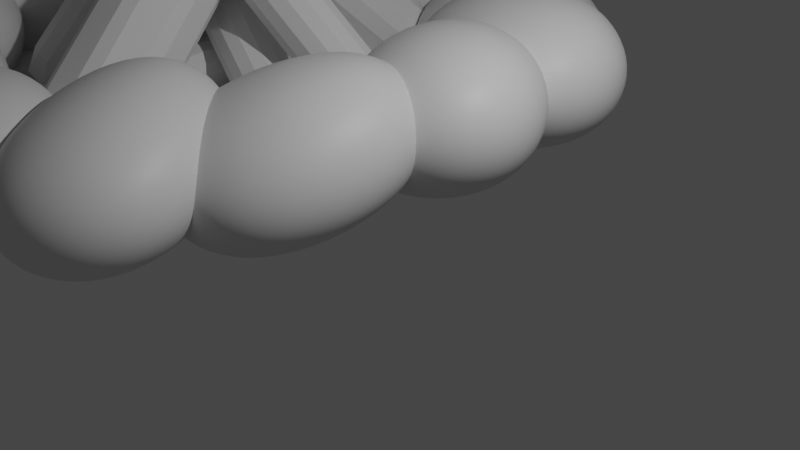 # Source: Campfire.blend  (saved by Blender 3.3.6; exported with 4.5.12 LTS)
import bpy
from mathutils import Matrix  # noqa: F401  (used for matrix-valued properties, if any)

bpy.ops.wm.read_factory_settings(use_empty=True)
scene = bpy.context.scene
scene.name = 'Scene'

# ---- collections
col_collection = bpy.data.collections.new('Collection'); scene.collection.children.link(col_collection)
col_rocks = bpy.data.collections.new('Rocks'); scene.collection.children.link(col_rocks)

# ---- materials (node trees are filled in below, after node groups)
mat_material_001 = bpy.data.materials.new('Material.001')
mat_material_001.alpha_threshold = 0.0
mat_material_001.use_transparent_shadow = False
mat_material_001.roughness = 0.5
mat_material_001.line_color = (0.0, 0.0, 0.0, 1.0)
mat_material_003 = bpy.data.materials.new('Material.003')
mat_material_003.alpha_threshold = 0.0
mat_material_003.use_transparent_shadow = False
mat_material_003.roughness = 0.5
mat_material_003.line_color = (0.0, 0.0, 0.0, 1.0)
mat_material_004 = bpy.data.materials.new('Material.004')
mat_material_004.alpha_threshold = 0.0
mat_material_004.use_transparent_shadow = False
mat_material_004.roughness = 0.5
mat_material_004.line_color = (0.0, 0.0, 0.0, 1.0)
mat_material_005 = bpy.data.materials.new('Material.005')
mat_material_005.alpha_threshold = 0.0
mat_material_005.use_transparent_shadow = False
mat_material_005.roughness = 0.5
mat_material_005.line_color = (0.0, 0.0, 0.0, 1.0)
mat_material_006 = bpy.data.materials.new('Material.006')
mat_material_006.alpha_threshold = 0.0
mat_material_006.use_transparent_shadow = False
mat_material_006.roughness = 0.5
mat_material_006.line_color = (0.0, 0.0, 0.0, 1.0)
mat_material_007 = bpy.data.materials.new('Material.007')
mat_material_007.alpha_threshold = 0.0
mat_material_007.use_transparent_shadow = False
mat_material_007.roughness = 0.5
mat_material_007.line_color = (0.0, 0.0, 0.0, 1.0)
mat_material_008 = bpy.data.materials.new('Material.008')
mat_material_008.alpha_threshold = 0.0
mat_material_008.use_transparent_shadow = False
mat_material_008.roughness = 0.5
mat_material_008.line_color = (0.0, 0.0, 0.0, 1.0)
mat_material_009 = bpy.data.materials.new('Material.009')
mat_material_009.alpha_threshold = 0.0
mat_material_009.use_transparent_shadow = False
mat_material_009.roughness = 0.5
mat_material_009.line_color = (0.0, 0.0, 0.0, 1.0)
mat_material_010 = bpy.data.materials.new('Material.010')
mat_material_010.alpha_threshold = 0.0
mat_material_010.use_transparent_shadow = False
mat_material_010.roughness = 0.5
mat_material_010.line_color = (0.0, 0.0, 0.0, 1.0)
mat_material_011 = bpy.data.materials.new('Material.011')
mat_material_011.alpha_threshold = 0.0
mat_material_011.use_transparent_shadow = False
mat_material_011.roughness = 0.5
mat_material_011.line_color = (0.0, 0.0, 0.0, 1.0)
mat_material_012 = bpy.data.materials.new('Material.012')
mat_material_012.alpha_threshold = 0.0
mat_material_012.use_transparent_shadow = False
mat_material_012.roughness = 0.5
mat_material_012.line_color = (0.0, 0.0, 0.0, 1.0)
mat_material_013 = bpy.data.materials.new('Material.013')
mat_material_013.alpha_threshold = 0.0
mat_material_013.use_transparent_shadow = False
mat_material_013.roughness = 0.5
mat_material_013.line_color = (0.0, 0.0, 0.0, 1.0)
mat_material_014 = bpy.data.materials.new('Material.014')
mat_material_014.alpha_threshold = 0.0
mat_material_014.use_transparent_shadow = False
mat_material_014.roughness = 0.5
mat_material_014.line_color = (0.0, 0.0, 0.0, 1.0)

# ---- material node trees
mat_material_001.use_nodes = True; mat_material_001.node_tree.nodes.clear()
_N = mat_material_001.node_tree.nodes; _L = mat_material_001.node_tree.links
n0 = _N.new('ShaderNodeOutputMaterial'); n0.name = 'Material Output'; n0.location = (300, 300)
n1 = _N.new('ShaderNodeBsdfPrincipled'); n1.name = 'Principled BSDF'; n1.location = (10, 300)
n1.distribution = 'GGX'
n1.subsurface_method = 'RANDOM_WALK_SKIN'
n1.inputs[3].default_value = 1.45
n1.inputs[27].default_value = (0.0, 0.0, 0.0, 1.0)
n1.inputs[28].default_value = 1.0
_L.new(n1.outputs[0], n0.inputs[0])
n0.is_active_output = True
mat_material_003.use_nodes = True; mat_material_003.node_tree.nodes.clear()
_N = mat_material_003.node_tree.nodes; _L = mat_material_003.node_tree.links
n0 = _N.new('ShaderNodeOutputMaterial'); n0.name = 'Material Output'; n0.location = (300, 300)
n1 = _N.new('ShaderNodeBsdfPrincipled'); n1.name = 'Principled BSDF'; n1.location = (10, 300)
n1.distribution = 'GGX'
n1.subsurface_method = 'RANDOM_WALK_SKIN'
n1.inputs[3].default_value = 1.45
n1.inputs[27].default_value = (0.0, 0.0, 0.0, 1.0)
n1.inputs[28].default_value = 1.0
_L.new(n1.outputs[0], n0.inputs[0])
n0.is_active_output = True
mat_material_004.use_nodes = True; mat_material_004.node_tree.nodes.clear()
_N = mat_material_004.node_tree.nodes; _L = mat_material_004.node_tree.links
n0 = _N.new('ShaderNodeOutputMaterial'); n0.name = 'Material Output'; n0.location = (300, 300)
n1 = _N.new('ShaderNodeBsdfPrincipled'); n1.name = 'Principled BSDF'; n1.location = (10, 300)
n1.distribution = 'GGX'
n1.subsurface_method = 'RANDOM_WALK_SKIN'
n1.inputs[3].default_value = 1.45
n1.inputs[27].default_value = (0.0, 0.0, 0.0, 1.0)
n1.inputs[28].default_value = 1.0
_L.new(n1.outputs[0], n0.inputs[0])
n0.is_active_output = True
mat_material_005.use_nodes = True; mat_material_005.node_tree.nodes.clear()
_N = mat_material_005.node_tree.nodes; _L = mat_material_005.node_tree.links
n0 = _N.new('ShaderNodeOutputMaterial'); n0.name = 'Material Output'; n0.location = (300, 300)
n1 = _N.new('ShaderNodeBsdfPrincipled'); n1.name = 'Principled BSDF'; n1.location = (10, 300)
n1.distribution = 'GGX'
n1.subsurface_method = 'RANDOM_WALK_SKIN'
n1.inputs[3].default_value = 1.45
n1.inputs[27].default_value = (0.0, 0.0, 0.0, 1.0)
n1.inputs[28].default_value = 1.0
_L.new(n1.outputs[0], n0.inputs[0])
n0.is_active_output = True
mat_material_006.use_nodes = True; mat_material_006.node_tree.nodes.clear()
_N = mat_material_006.node_tree.nodes; _L = mat_material_006.node_tree.links
n0 = _N.new('ShaderNodeOutputMaterial'); n0.name = 'Material Output'; n0.location = (300, 300)
n1 = _N.new('ShaderNodeBsdfPrincipled'); n1.name = 'Principled BSDF'; n1.location = (10, 300)
n1.distribution = 'GGX'
n1.subsurface_method = 'RANDOM_WALK_SKIN'
n1.inputs[3].default_value = 1.45
n1.inputs[27].default_value = (0.0, 0.0, 0.0, 1.0)
n1.inputs[28].default_value = 1.0
_L.new(n1.outputs[0], n0.inputs[0])
n0.is_active_output = True
mat_material_007.use_nodes = True; mat_material_007.node_tree.nodes.clear()
_N = mat_material_007.node_tree.nodes; _L = mat_material_007.node_tree.links
n0 = _N.new('ShaderNodeOutputMaterial'); n0.name = 'Material Output'; n0.location = (300, 300)
n1 = _N.new('ShaderNodeBsdfPrincipled'); n1.name = 'Principled BSDF'; n1.location = (10, 300)
n1.distribution = 'GGX'
n1.subsurface_method = 'RANDOM_WALK_SKIN'
n1.inputs[3].default_value = 1.45
n1.inputs[27].default_value = (0.0, 0.0, 0.0, 1.0)
n1.inputs[28].default_value = 1.0
_L.new(n1.outputs[0], n0.inputs[0])
n0.is_active_output = True
mat_material_008.use_nodes = True; mat_material_008.node_tree.nodes.clear()
_N = mat_material_008.node_tree.nodes; _L = mat_material_008.node_tree.links
n0 = _N.new('ShaderNodeOutputMaterial'); n0.name = 'Material Output'; n0.location = (300, 300)
n1 = _N.new('ShaderNodeBsdfPrincipled'); n1.name = 'Principled BSDF'; n1.location = (10, 300)
n1.distribution = 'GGX'
n1.subsurface_method = 'RANDOM_WALK_SKIN'
n1.inputs[3].default_value = 1.45
n1.inputs[27].default_value = (0.0, 0.0, 0.0, 1.0)
n1.inputs[28].default_value = 1.0
_L.new(n1.outputs[0], n0.inputs[0])
n0.is_active_output = True
mat_material_009.use_nodes = True; mat_material_009.node_tree.nodes.clear()
_N = mat_material_009.node_tree.nodes; _L = mat_material_009.node_tree.links
n0 = _N.new('ShaderNodeOutputMaterial'); n0.name = 'Material Output'; n0.location = (300, 300)
n1 = _N.new('ShaderNodeBsdfPrincipled'); n1.name = 'Principled BSDF'; n1.location = (10, 300)
n1.distribution = 'GGX'
n1.subsurface_method = 'RANDOM_WALK_SKIN'
n1.inputs[3].default_value = 1.45
n1.inputs[27].default_value = (0.0, 0.0, 0.0, 1.0)
n1.inputs[28].default_value = 1.0
_L.new(n1.outputs[0], n0.inputs[0])
n0.is_active_output = True
mat_material_010.use_nodes = True; mat_material_010.node_tree.nodes.clear()
_N = mat_material_010.node_tree.nodes; _L = mat_material_010.node_tree.links
n0 = _N.new('ShaderNodeOutputMaterial'); n0.name = 'Material Output'; n0.location = (300, 300)
n1 = _N.new('ShaderNodeBsdfPrincipled'); n1.name = 'Principled BSDF'; n1.location = (10, 300)
n1.distribution = 'GGX'
n1.subsurface_method = 'RANDOM_WALK_SKIN'
n1.inputs[3].default_value = 1.45
n1.inputs[27].default_value = (0.0, 0.0, 0.0, 1.0)
n1.inputs[28].default_value = 1.0
_L.new(n1.outputs[0], n0.inputs[0])
n0.is_active_output = True
mat_material_011.use_nodes = True; mat_material_011.node_tree.nodes.clear()
_N = mat_material_011.node_tree.nodes; _L = mat_material_011.node_tree.links
n0 = _N.new('ShaderNodeOutputMaterial'); n0.name = 'Material Output'; n0.location = (300, 300)
n1 = _N.new('ShaderNodeBsdfPrincipled'); n1.name = 'Principled BSDF'; n1.location = (10, 300)
n1.distribution = 'GGX'
n1.subsurface_method = 'RANDOM_WALK_SKIN'
n1.inputs[3].default_value = 1.45
n1.inputs[27].default_value = (0.0, 0.0, 0.0, 1.0)
n1.inputs[28].default_value = 1.0
_L.new(n1.outputs[0], n0.inputs[0])
n0.is_active_output = True
mat_material_012.use_nodes = True; mat_material_012.node_tree.nodes.clear()
_N = mat_material_012.node_tree.nodes; _L = mat_material_012.node_tree.links
n0 = _N.new('ShaderNodeOutputMaterial'); n0.name = 'Material Output'; n0.location = (300, 300)
n1 = _N.new('ShaderNodeBsdfPrincipled'); n1.name = 'Principled BSDF'; n1.location = (10, 300)
n1.distribution = 'GGX'
n1.subsurface_method = 'RANDOM_WALK_SKIN'
n1.inputs[3].default_value = 1.45
n1.inputs[27].default_value = (0.0, 0.0, 0.0, 1.0)
n1.inputs[28].default_value = 1.0
_L.new(n1.outputs[0], n0.inputs[0])
n0.is_active_output = True
mat_material_013.use_nodes = True; mat_material_013.node_tree.nodes.clear()
_N = mat_material_013.node_tree.nodes; _L = mat_material_013.node_tree.links
n0 = _N.new('ShaderNodeOutputMaterial'); n0.name = 'Material Output'; n0.location = (300, 300)
n1 = _N.new('ShaderNodeBsdfPrincipled'); n1.name = 'Principled BSDF'; n1.location = (10, 300)
n1.distribution = 'GGX'
n1.subsurface_method = 'RANDOM_WALK_SKIN'
n1.inputs[3].default_value = 1.45
n1.inputs[27].default_value = (0.0, 0.0, 0.0, 1.0)
n1.inputs[28].default_value = 1.0
_L.new(n1.outputs[0], n0.inputs[0])
n0.is_active_output = True
mat_material_014.use_nodes = True; mat_material_014.node_tree.nodes.clear()
_N = mat_material_014.node_tree.nodes; _L = mat_material_014.node_tree.links
n0 = _N.new('ShaderNodeOutputMaterial'); n0.name = 'Material Output'; n0.location = (300, 300)
n1 = _N.new('ShaderNodeBsdfPrincipled'); n1.name = 'Principled BSDF'; n1.location = (10, 300)
n1.distribution = 'GGX'
n1.subsurface_method = 'RANDOM_WALK_SKIN'
n1.inputs[3].default_value = 1.45
n1.inputs[27].default_value = (0.0, 0.0, 0.0, 1.0)
n1.inputs[28].default_value = 1.0
_L.new(n1.outputs[0], n0.inputs[0])
n0.is_active_output = True

# ---- world
world_world = bpy.data.worlds.new('World'); scene.world = world_world
world_world.use_nodes = True; world_world.node_tree.nodes.clear()
_N = world_world.node_tree.nodes; _L = world_world.node_tree.links
n0 = _N.new('ShaderNodeOutputWorld'); n0.name = 'World Output'; n0.location = (300, 300)
n1 = _N.new('ShaderNodeBackground'); n1.name = 'Background'; n1.location = (10, 300)
n1.inputs[0].default_value = (0.05088, 0.05088, 0.05088, 1.0)
_L.new(n1.outputs[0], n0.inputs[0])
n0.is_active_output = True
world_world.color = (0.05088, 0.05088, 0.05088)
world_world.use_sun_shadow = False
world_world.sun_shadow_jitter_overblur = 0.0

# ---- cameras
cam_camera = bpy.data.cameras.new('Camera')
cam_camera.clip_end = 100.0
cam_camera.ortho_scale = 7.314

# ---- lights
light_light = bpy.data.lights.new('Light', 'POINT')
light_light.transmission_factor = 0.0
light_light.energy = 1000.0
light_light.shadow_soft_size = 0.1
light_light.shadow_maximum_resolution = 0.006
light_light.use_absolute_resolution = True

# ---- meshes
me_plane = bpy.data.meshes.new('Plane')
me_plane.from_pydata([(-1.0, -1.0, 0.0), (1.0, -1.0, 0.0), (-1.0, 1.0, 0.0), (1.0, 1.0, 0.0), (-1.0, -1.0, 0.04011), (1.0, -1.0, 0.04011), (-1.0, 1.0, 0.04011), (1.0, 1.0, 0.04011)], [], [(0, 1, 3, 2), (3, 1, 5, 7), (0, 2, 6, 4), (2, 3, 7, 6), (1, 0, 4, 5)])
_uv = me_plane.uv_layers.new(name='UVMap')
_uv.uv.foreach_set('vector', [0.0, 0.0, 1.0, 0.0, 1.0, 1.0, 0.0, 1.0, 1.0, 1.0, 1.0, 0.0, 1.0, 0.0, 1.0, 1.0, 0.0, 0.0, 0.0, 1.0, 0.0, 1.0, 0.0, 0.0, 0.0, 1.0, 1.0, 1.0, 1.0, 1.0, 0.0, 1.0, 1.0, 0.0, 0.0, 0.0, 0.0, 0.0, 1.0, 0.0])
me_plane.update()
me_cylinder = bpy.data.meshes.new('Cylinder')
me_cylinder.from_pydata([(0.0, 0.7424, -1.0), (-0.2091, 0.8993, -0.7679), (0.2091, 0.8993, -0.7679), (0.0, 0.7424, 1.0), (0.2091, 0.8993, 0.7679), (-0.2091, 0.8993, 0.7679), (0.5804, 0.4629, -1.0), (0.5727, 0.7242, -0.7679), (0.8335, 0.3972, -0.7679), (0.5804, 0.4629, 1.0), (0.8335, 0.3972, 0.7679), (0.5727, 0.7242, 0.7679), (0.7238, -0.1652, -1.0), (0.9233, 0.003729, -0.7679), (0.8302, -0.404, -0.7679), (0.7238, -0.1652, 1.0), (0.8302, -0.404, 0.7679), (0.9233, 0.003729, 0.7679), (0.3221, -0.6689, -1.0), (0.5786, -0.7195, -0.7679), (0.2018, -0.901, -0.7679), (0.3221, -0.6689, 1.0), (0.2018, -0.901, 0.7679), (0.5786, -0.7195, 0.7679), (-0.3221, -0.6689, -1.0), (-0.2018, -0.901, -0.7679), (-0.5786, -0.7195, -0.7679), (-0.3221, -0.6689, 1.0), (-0.5786, -0.7195, 0.7679), (-0.2018, -0.901, 0.7679), (-0.7238, -0.1652, -1.0), (-0.8302, -0.404, -0.7679), (-0.9233, 0.003729, -0.7679), (-0.7238, -0.1652, 1.0), (-0.9233, 0.003729, 0.7679), (-0.8302, -0.404, 0.7679), (-0.5804, 0.4629, -1.0), (-0.8335, 0.3972, -0.7679), (-0.5727, 0.7242, -0.7679), (-0.5804, 0.4629, 1.0), (-0.5727, 0.7242, 0.7679), (-0.8335, 0.3972, 0.7679)], [], [(38, 40, 5, 1), (14, 16, 23, 19), (20, 22, 29, 25), (26, 28, 35, 31), (32, 34, 41, 37), (8, 10, 17, 13), (9, 3, 39, 33, 27, 21, 15), (2, 4, 11, 7), (0, 1, 2), (3, 4, 5), (6, 7, 8), (9, 10, 11), (12, 13, 14), (15, 16, 17), (18, 19, 20), (21, 22, 23), (24, 25, 26), (27, 28, 29), (30, 31, 32), (33, 34, 35), (36, 37, 38), (39, 40, 41), (2, 7, 6, 0), (11, 4, 3, 9), (1, 5, 4, 2), (10, 8, 7, 11), (8, 13, 12, 6), (17, 10, 9, 15), (16, 14, 13, 17), (14, 19, 18, 12), (23, 16, 15, 21), (22, 20, 19, 23), (20, 25, 24, 18), (29, 22, 21, 27), (28, 26, 25, 29), (26, 31, 30, 24), (35, 28, 27, 33), (34, 32, 31, 35), (32, 37, 36, 30), (41, 34, 33, 39), (40, 38, 37, 41), (38, 1, 0, 36), (5, 40, 39, 3), (0, 6, 12, 18, 24, 30, 36)])
_uv = me_cylinder.uv_layers.new(name='UVMap')
_uv.uv.foreach_set('vector', [0.1047, 0.558, 0.1047, 0.942, 0.0382, 0.942, 0.0382, 0.558, 0.6761, 0.558, 0.6761, 0.942, 0.6096, 0.942, 0.6096, 0.558, 0.5332, 0.558, 0.5332, 0.942, 0.4668, 0.942, 0.4668, 0.558, 0.3904, 0.558, 0.3904, 0.942, 0.3239, 0.942, 0.3239, 0.558, 0.2475, 0.558, 0.2475, 0.942, 0.1811, 0.942, 0.1811, 0.558, 0.8189, 0.558, 0.8189, 0.942, 0.7525, 0.942, 0.7525, 0.558, 0.3893, 0.3611, 0.25, 0.4282, 0.1107, 0.3611, 0.07629, 0.2104, 0.1727, 0.08946, 0.3273, 0.08946, 0.4237, 0.2104, 0.9618, 0.558, 0.9618, 0.942, 0.8953, 0.942, 0.8953, 0.558, 0.75, 0.4282, 0.6998, 0.4658, 0.8002, 0.4658, 0.25, 0.4282, 0.3002, 0.4658, 0.1998, 0.4658, 0.8893, 0.3611, 0.8875, 0.4238, 0.95, 0.3453, 0.3893, 0.3611, 0.45, 0.3453, 0.3875, 0.4238, 0.9237, 0.2104, 0.9716, 0.2509, 0.9493, 0.153, 0.4237, 0.2104, 0.4493, 0.153, 0.4716, 0.2509, 0.8273, 0.08946, 0.8889, 0.07731, 0.7984, 0.03377, 0.3273, 0.08946, 0.2984, 0.03377, 0.3889, 0.07731, 0.6727, 0.08946, 0.7016, 0.03377, 0.6111, 0.07731, 0.1727, 0.08946, 0.1111, 0.07731, 0.2016, 0.03377, 0.5763, 0.2104, 0.5507, 0.153, 0.5284, 0.2509, 0.07629, 0.2104, 0.02841, 0.2509, 0.05074, 0.153, 0.6107, 0.3611, 0.55, 0.3453, 0.6125, 0.4238, 0.1107, 0.3611, 0.1125, 0.4238, 0.04997, 0.3453, 0.8002, 0.4658, 0.8875, 0.4238, 0.8893, 0.3611, 0.75, 0.4282, 0.3875, 0.4238, 0.3002, 0.4658, 0.25, 0.4282, 0.3893, 0.3611, 0.0382, 0.558, 0.0382, 0.942, 2.98e-08, 0.942, 2.98e-08, 0.558, 0.8189, 0.942, 0.8189, 0.558, 0.8953, 0.558, 0.8953, 0.942, 0.95, 0.3453, 0.9716, 0.2509, 0.9237, 0.2104, 0.8893, 0.3611, 0.4716, 0.2509, 0.45, 0.3453, 0.3893, 0.3611, 0.4237, 0.2104, 0.6761, 0.942, 0.6761, 0.558, 0.7525, 0.558, 0.7525, 0.942, 0.9493, 0.153, 0.8889, 0.07731, 0.8273, 0.08946, 0.9237, 0.2104, 0.3889, 0.07731, 0.4493, 0.153, 0.4237, 0.2104, 0.3273, 0.08946, 0.5332, 0.942, 0.5332, 0.558, 0.6096, 0.558, 0.6096, 0.942, 0.7984, 0.03377, 0.7016, 0.03377, 0.6727, 0.08946, 0.8273, 0.08946, 0.2016, 0.03377, 0.2984, 0.03377, 0.3273, 0.08946, 0.1727, 0.08946, 0.3904, 0.942, 0.3904, 0.558, 0.4668, 0.558, 0.4668, 0.942, 0.6111, 0.07731, 0.5507, 0.153, 0.5763, 0.2104, 0.6727, 0.08946, 0.05074, 0.153, 0.1111, 0.07731, 0.1727, 0.08946, 0.07629, 0.2104, 0.2475, 0.942, 0.2475, 0.558, 0.3239, 0.558, 0.3239, 0.942, 0.5284, 0.2509, 0.55, 0.3453, 0.6107, 0.3611, 0.5763, 0.2104, 0.04997, 0.3453, 0.02841, 0.2509, 0.07629, 0.2104, 0.1107, 0.3611, 0.1047, 0.942, 0.1047, 0.558, 0.1811, 0.558, 0.1811, 0.942, 0.6125, 0.4238, 0.6998, 0.4658, 0.75, 0.4282, 0.6107, 0.3611, 0.1998, 0.4658, 0.1125, 0.4238, 0.1107, 0.3611, 0.25, 0.4282, 0.75, 0.4282, 0.8893, 0.3611, 0.9237, 0.2104, 0.8273, 0.08946, 0.6727, 0.08946, 0.5763, 0.2104, 0.6107, 0.3611])
me_cylinder.update()
me_cube_001 = bpy.data.meshes.new('Cube.001')
me_cube_001.from_pydata([(1.414, 0.8288, 0.8436), (1.435, 0.9683, -0.6732), (1.414, -1.171, 0.8436), (1.435, -1.032, -0.6732), (-0.875, 1.218, 0.7762), (-0.6916, 0.4138, -0.7529), (-1.463, -0.6435, 0.5204), (-1.35, -1.252, -0.7967)], [], [(0, 4, 6, 2), (3, 2, 6, 7), (7, 6, 4, 5), (5, 1, 3, 7), (1, 0, 2, 3), (5, 4, 0, 1)])
me_cube_001.polygons.foreach_set('use_smooth', [True] * 6)
_uv = me_cube_001.uv_layers.new(name='UVMap')
_uv.uv.foreach_set('vector', [0.625, 0.5, 0.875, 0.5, 0.875, 0.75, 0.625, 0.75, 0.375, 0.75, 0.625, 0.75, 0.625, 1.0, 0.375, 1.0, 0.375, 0.0, 0.625, 0.0, 0.625, 0.25, 0.375, 0.25, 0.125, 0.5, 0.375, 0.5, 0.375, 0.75, 0.125, 0.75, 0.375, 0.5, 0.625, 0.5, 0.625, 0.75, 0.375, 0.75, 0.375, 0.25, 0.625, 0.25, 0.625, 0.5, 0.375, 0.5])
me_cube_001.materials.append(mat_material_001)
me_cube_001.use_mirror_vertex_groups = False
me_cube_001.update()
me_cube_003 = bpy.data.meshes.new('Cube.003')
me_cube_003.from_pydata([(1.414, 0.8288, 0.8436), (1.435, 0.9683, -0.6732), (1.414, -1.171, 0.8436), (1.435, -1.032, -0.6732), (-1.534, 1.552, 0.7324), (-1.35, 0.7484, -0.7967), (-1.463, -0.6435, 0.5204), (-1.35, -1.252, -0.7967)], [], [(0, 4, 6, 2), (3, 2, 6, 7), (7, 6, 4, 5), (5, 1, 3, 7), (1, 0, 2, 3), (5, 4, 0, 1)])
me_cube_003.polygons.foreach_set('use_smooth', [True] * 6)
_uv = me_cube_003.uv_layers.new(name='UVMap')
_uv.uv.foreach_set('vector', [0.625, 0.5, 0.875, 0.5, 0.875, 0.75, 0.625, 0.75, 0.375, 0.75, 0.625, 0.75, 0.625, 1.0, 0.375, 1.0, 0.375, 0.0, 0.625, 0.0, 0.625, 0.25, 0.375, 0.25, 0.125, 0.5, 0.375, 0.5, 0.375, 0.75, 0.125, 0.75, 0.375, 0.5, 0.625, 0.5, 0.625, 0.75, 0.375, 0.75, 0.375, 0.25, 0.625, 0.25, 0.625, 0.5, 0.375, 0.5])
me_cube_003.materials.append(mat_material_003)
me_cube_003.use_mirror_vertex_groups = False
me_cube_003.update()
me_cube_004 = bpy.data.meshes.new('Cube.004')
me_cube_004.from_pydata([(1.414, 0.8288, 0.8436), (1.435, 0.9683, -0.6732), (1.414, -1.171, 0.8436), (1.435, -1.032, -0.6732), (-1.534, 1.552, 0.7324), (-1.35, 0.7484, -0.7967), (-1.463, -0.6435, 0.5204), (-1.35, -1.252, -0.7967)], [], [(0, 4, 6, 2), (3, 2, 6, 7), (7, 6, 4, 5), (5, 1, 3, 7), (1, 0, 2, 3), (5, 4, 0, 1)])
me_cube_004.polygons.foreach_set('use_smooth', [True] * 6)
_uv = me_cube_004.uv_layers.new(name='UVMap')
_uv.uv.foreach_set('vector', [0.625, 0.5, 0.875, 0.5, 0.875, 0.75, 0.625, 0.75, 0.375, 0.75, 0.625, 0.75, 0.625, 1.0, 0.375, 1.0, 0.375, 0.0, 0.625, 0.0, 0.625, 0.25, 0.375, 0.25, 0.125, 0.5, 0.375, 0.5, 0.375, 0.75, 0.125, 0.75, 0.375, 0.5, 0.625, 0.5, 0.625, 0.75, 0.375, 0.75, 0.375, 0.25, 0.625, 0.25, 0.625, 0.5, 0.375, 0.5])
me_cube_004.materials.append(mat_material_004)
me_cube_004.use_mirror_vertex_groups = False
me_cube_004.update()
me_cube_005 = bpy.data.meshes.new('Cube.005')
me_cube_005.from_pydata([(1.414, 0.8288, 0.8436), (1.435, 0.9683, -0.6732), (1.414, -1.171, 0.8436), (1.435, -1.032, -0.6732), (-1.534, 1.552, 0.7324), (-1.35, 0.7484, -0.7967), (-1.463, -0.6435, 0.5204), (-1.35, -1.252, -0.7967)], [], [(0, 4, 6, 2), (3, 2, 6, 7), (7, 6, 4, 5), (5, 1, 3, 7), (1, 0, 2, 3), (5, 4, 0, 1)])
me_cube_005.polygons.foreach_set('use_smooth', [True] * 6)
_uv = me_cube_005.uv_layers.new(name='UVMap')
_uv.uv.foreach_set('vector', [0.625, 0.5, 0.875, 0.5, 0.875, 0.75, 0.625, 0.75, 0.375, 0.75, 0.625, 0.75, 0.625, 1.0, 0.375, 1.0, 0.375, 0.0, 0.625, 0.0, 0.625, 0.25, 0.375, 0.25, 0.125, 0.5, 0.375, 0.5, 0.375, 0.75, 0.125, 0.75, 0.375, 0.5, 0.625, 0.5, 0.625, 0.75, 0.375, 0.75, 0.375, 0.25, 0.625, 0.25, 0.625, 0.5, 0.375, 0.5])
me_cube_005.materials.append(mat_material_005)
me_cube_005.use_mirror_vertex_groups = False
me_cube_005.update()
me_cube_006 = bpy.data.meshes.new('Cube.006')
me_cube_006.from_pydata([(1.414, 0.8288, 0.8436), (1.435, 0.9683, -0.6732), (1.414, -1.171, 0.8436), (1.435, -1.032, -0.6732), (-1.534, 1.552, 0.7324), (-1.35, 0.7484, -0.7967), (-1.463, -0.6435, 0.5204), (-1.35, -1.252, -0.7967)], [], [(0, 4, 6, 2), (3, 2, 6, 7), (7, 6, 4, 5), (5, 1, 3, 7), (1, 0, 2, 3), (5, 4, 0, 1)])
me_cube_006.polygons.foreach_set('use_smooth', [True] * 6)
_uv = me_cube_006.uv_layers.new(name='UVMap')
_uv.uv.foreach_set('vector', [0.625, 0.5, 0.875, 0.5, 0.875, 0.75, 0.625, 0.75, 0.375, 0.75, 0.625, 0.75, 0.625, 1.0, 0.375, 1.0, 0.375, 0.0, 0.625, 0.0, 0.625, 0.25, 0.375, 0.25, 0.125, 0.5, 0.375, 0.5, 0.375, 0.75, 0.125, 0.75, 0.375, 0.5, 0.625, 0.5, 0.625, 0.75, 0.375, 0.75, 0.375, 0.25, 0.625, 0.25, 0.625, 0.5, 0.375, 0.5])
me_cube_006.materials.append(mat_material_006)
me_cube_006.use_mirror_vertex_groups = False
me_cube_006.update()
me_cube_007 = bpy.data.meshes.new('Cube.007')
me_cube_007.from_pydata([(1.414, 0.8288, 0.8436), (1.435, 0.9683, -0.6732), (1.069, -0.6256, 0.7519), (1.09, -0.4861, -0.7649), (-1.534, 1.552, 0.7324), (-1.35, 0.7484, -0.7967), (-1.463, -0.6435, 0.5204), (-1.35, -1.252, -0.7967)], [], [(0, 4, 6, 2), (3, 2, 6, 7), (7, 6, 4, 5), (5, 1, 3, 7), (1, 0, 2, 3), (5, 4, 0, 1)])
me_cube_007.polygons.foreach_set('use_smooth', [True] * 6)
_uv = me_cube_007.uv_layers.new(name='UVMap')
_uv.uv.foreach_set('vector', [0.625, 0.5, 0.875, 0.5, 0.875, 0.75, 0.625, 0.75, 0.375, 0.75, 0.625, 0.75, 0.625, 1.0, 0.375, 1.0, 0.375, 0.0, 0.625, 0.0, 0.625, 0.25, 0.375, 0.25, 0.125, 0.5, 0.375, 0.5, 0.375, 0.75, 0.125, 0.75, 0.375, 0.5, 0.625, 0.5, 0.625, 0.75, 0.375, 0.75, 0.375, 0.25, 0.625, 0.25, 0.625, 0.5, 0.375, 0.5])
me_cube_007.materials.append(mat_material_007)
me_cube_007.use_mirror_vertex_groups = False
me_cube_007.update()
me_cube_008 = bpy.data.meshes.new('Cube.008')
me_cube_008.from_pydata([(1.414, 0.8288, 0.8436), (1.435, 0.9683, -0.6732), (1.414, -1.171, 0.8436), (1.435, -1.032, -0.6732), (-1.534, 1.552, 0.7324), (-1.35, 0.7484, -0.7967), (-1.463, -0.6435, 0.5204), (-1.35, -1.252, -0.7967)], [], [(0, 4, 6, 2), (3, 2, 6, 7), (7, 6, 4, 5), (5, 1, 3, 7), (1, 0, 2, 3), (5, 4, 0, 1)])
me_cube_008.polygons.foreach_set('use_smooth', [True] * 6)
_uv = me_cube_008.uv_layers.new(name='UVMap')
_uv.uv.foreach_set('vector', [0.625, 0.5, 0.875, 0.5, 0.875, 0.75, 0.625, 0.75, 0.375, 0.75, 0.625, 0.75, 0.625, 1.0, 0.375, 1.0, 0.375, 0.0, 0.625, 0.0, 0.625, 0.25, 0.375, 0.25, 0.125, 0.5, 0.375, 0.5, 0.375, 0.75, 0.125, 0.75, 0.375, 0.5, 0.625, 0.5, 0.625, 0.75, 0.375, 0.75, 0.375, 0.25, 0.625, 0.25, 0.625, 0.5, 0.375, 0.5])
me_cube_008.materials.append(mat_material_008)
me_cube_008.use_mirror_vertex_groups = False
me_cube_008.update()
me_cube_009 = bpy.data.meshes.new('Cube.009')
me_cube_009.from_pydata([(1.414, 0.8288, 0.8436), (1.435, 0.9683, -0.6732), (1.414, -1.171, 0.8436), (1.435, -1.032, -0.6732), (-1.534, 1.552, 0.7324), (-1.35, 0.7484, -0.7967), (-1.463, -0.6435, 0.5204), (-1.35, -1.252, -0.7967)], [], [(0, 4, 6, 2), (3, 2, 6, 7), (7, 6, 4, 5), (5, 1, 3, 7), (1, 0, 2, 3), (5, 4, 0, 1)])
me_cube_009.polygons.foreach_set('use_smooth', [True] * 6)
_uv = me_cube_009.uv_layers.new(name='UVMap')
_uv.uv.foreach_set('vector', [0.625, 0.5, 0.875, 0.5, 0.875, 0.75, 0.625, 0.75, 0.375, 0.75, 0.625, 0.75, 0.625, 1.0, 0.375, 1.0, 0.375, 0.0, 0.625, 0.0, 0.625, 0.25, 0.375, 0.25, 0.125, 0.5, 0.375, 0.5, 0.375, 0.75, 0.125, 0.75, 0.375, 0.5, 0.625, 0.5, 0.625, 0.75, 0.375, 0.75, 0.375, 0.25, 0.625, 0.25, 0.625, 0.5, 0.375, 0.5])
me_cube_009.materials.append(mat_material_009)
me_cube_009.use_mirror_vertex_groups = False
me_cube_009.update()
me_cube_010 = bpy.data.meshes.new('Cube.010')
me_cube_010.from_pydata([(1.414, 0.8288, 0.8436), (1.435, 0.9683, -0.6732), (1.414, -1.171, 0.8436), (1.435, -1.032, -0.6732), (-1.534, 1.552, 0.7324), (-1.35, 0.7484, -0.7967), (-1.463, -0.6435, 0.5204), (-1.35, -1.252, -0.7967)], [], [(0, 4, 6, 2), (3, 2, 6, 7), (7, 6, 4, 5), (5, 1, 3, 7), (1, 0, 2, 3), (5, 4, 0, 1)])
me_cube_010.polygons.foreach_set('use_smooth', [True] * 6)
_uv = me_cube_010.uv_layers.new(name='UVMap')
_uv.uv.foreach_set('vector', [0.625, 0.5, 0.875, 0.5, 0.875, 0.75, 0.625, 0.75, 0.375, 0.75, 0.625, 0.75, 0.625, 1.0, 0.375, 1.0, 0.375, 0.0, 0.625, 0.0, 0.625, 0.25, 0.375, 0.25, 0.125, 0.5, 0.375, 0.5, 0.375, 0.75, 0.125, 0.75, 0.375, 0.5, 0.625, 0.5, 0.625, 0.75, 0.375, 0.75, 0.375, 0.25, 0.625, 0.25, 0.625, 0.5, 0.375, 0.5])
me_cube_010.materials.append(mat_material_010)
me_cube_010.use_mirror_vertex_groups = False
me_cube_010.update()
me_cube_011 = bpy.data.meshes.new('Cube.011')
me_cube_011.from_pydata([(1.414, 0.8288, 0.8436), (1.435, 0.9683, -0.6732), (1.414, -1.171, 0.8436), (1.435, -1.032, -0.6732), (-1.534, 1.552, 0.7324), (-1.35, 0.7484, -0.7967), (-1.463, -0.6435, 0.5204), (-1.35, -1.252, -0.7967)], [], [(0, 4, 6, 2), (3, 2, 6, 7), (7, 6, 4, 5), (5, 1, 3, 7), (1, 0, 2, 3), (5, 4, 0, 1)])
me_cube_011.polygons.foreach_set('use_smooth', [True] * 6)
_uv = me_cube_011.uv_layers.new(name='UVMap')
_uv.uv.foreach_set('vector', [0.625, 0.5, 0.875, 0.5, 0.875, 0.75, 0.625, 0.75, 0.375, 0.75, 0.625, 0.75, 0.625, 1.0, 0.375, 1.0, 0.375, 0.0, 0.625, 0.0, 0.625, 0.25, 0.375, 0.25, 0.125, 0.5, 0.375, 0.5, 0.375, 0.75, 0.125, 0.75, 0.375, 0.5, 0.625, 0.5, 0.625, 0.75, 0.375, 0.75, 0.375, 0.25, 0.625, 0.25, 0.625, 0.5, 0.375, 0.5])
me_cube_011.materials.append(mat_material_011)
me_cube_011.use_mirror_vertex_groups = False
me_cube_011.update()
me_cube_012 = bpy.data.meshes.new('Cube.012')
me_cube_012.from_pydata([(0.7985, 0.7899, 0.8597), (0.8198, 0.9293, -0.657), (0.7985, -1.21, 0.8597), (0.8198, -1.071, -0.657), (-1.534, 1.552, 0.7324), (-1.35, 0.7484, -0.7967), (-1.463, -0.6435, 0.5204), (-1.35, -1.252, -0.7967)], [], [(0, 4, 6, 2), (3, 2, 6, 7), (7, 6, 4, 5), (5, 1, 3, 7), (1, 0, 2, 3), (5, 4, 0, 1)])
me_cube_012.polygons.foreach_set('use_smooth', [True] * 6)
_uv = me_cube_012.uv_layers.new(name='UVMap')
_uv.uv.foreach_set('vector', [0.625, 0.5, 0.875, 0.5, 0.875, 0.75, 0.625, 0.75, 0.375, 0.75, 0.625, 0.75, 0.625, 1.0, 0.375, 1.0, 0.375, 0.0, 0.625, 0.0, 0.625, 0.25, 0.375, 0.25, 0.125, 0.5, 0.375, 0.5, 0.375, 0.75, 0.125, 0.75, 0.375, 0.5, 0.625, 0.5, 0.625, 0.75, 0.375, 0.75, 0.375, 0.25, 0.625, 0.25, 0.625, 0.5, 0.375, 0.5])
me_cube_012.materials.append(mat_material_012)
me_cube_012.use_mirror_vertex_groups = False
me_cube_012.update()
me_cube_013 = bpy.data.meshes.new('Cube.013')
me_cube_013.from_pydata([(1.414, 0.8288, 0.8436), (1.435, 0.9683, -0.6732), (1.414, -1.171, 0.8436), (1.435, -1.032, -0.6732), (-1.534, 1.552, 0.7324), (-1.35, 0.7484, -0.7967), (-1.463, -0.6435, 0.5204), (-1.35, -1.252, -0.7967)], [], [(0, 4, 6, 2), (3, 2, 6, 7), (7, 6, 4, 5), (5, 1, 3, 7), (1, 0, 2, 3), (5, 4, 0, 1)])
me_cube_013.polygons.foreach_set('use_smooth', [True] * 6)
_uv = me_cube_013.uv_layers.new(name='UVMap')
_uv.uv.foreach_set('vector', [0.625, 0.5, 0.875, 0.5, 0.875, 0.75, 0.625, 0.75, 0.375, 0.75, 0.625, 0.75, 0.625, 1.0, 0.375, 1.0, 0.375, 0.0, 0.625, 0.0, 0.625, 0.25, 0.375, 0.25, 0.125, 0.5, 0.375, 0.5, 0.375, 0.75, 0.125, 0.75, 0.375, 0.5, 0.625, 0.5, 0.625, 0.75, 0.375, 0.75, 0.375, 0.25, 0.625, 0.25, 0.625, 0.5, 0.375, 0.5])
me_cube_013.materials.append(mat_material_013)
me_cube_013.use_mirror_vertex_groups = False
me_cube_013.update()
me_cube_014 = bpy.data.meshes.new('Cube.014')
me_cube_014.from_pydata([(1.414, 0.8288, 0.8436), (1.435, 0.9683, -0.6732), (1.414, -1.171, 0.8436), (1.435, -1.032, -0.6732), (-1.534, 1.552, 0.7324), (-1.35, 0.7484, -0.7967), (-1.463, -0.6435, 0.5204), (-1.35, -1.252, -0.7967)], [], [(0, 4, 6, 2), (3, 2, 6, 7), (7, 6, 4, 5), (5, 1, 3, 7), (1, 0, 2, 3), (5, 4, 0, 1)])
me_cube_014.polygons.foreach_set('use_smooth', [True] * 6)
_uv = me_cube_014.uv_layers.new(name='UVMap')
_uv.uv.foreach_set('vector', [0.625, 0.5, 0.875, 0.5, 0.875, 0.75, 0.625, 0.75, 0.375, 0.75, 0.625, 0.75, 0.625, 1.0, 0.375, 1.0, 0.375, 0.0, 0.625, 0.0, 0.625, 0.25, 0.375, 0.25, 0.125, 0.5, 0.375, 0.5, 0.375, 0.75, 0.125, 0.75, 0.375, 0.5, 0.625, 0.5, 0.625, 0.75, 0.375, 0.75, 0.375, 0.25, 0.625, 0.25, 0.625, 0.5, 0.375, 0.5])
me_cube_014.materials.append(mat_material_014)
me_cube_014.use_mirror_vertex_groups = False
me_cube_014.update()
me_cylinder_001 = bpy.data.meshes.new('Cylinder.001')
me_cylinder_001.from_pydata([(7.451e-09, 0.8319, -1.0), (-0.1364, 0.9343, -0.8486), (0.1364, 0.9343, -0.8486), (-7.451e-09, 0.8319, 1.0), (0.1364, 0.9343, 0.8486), (-0.1364, 0.9343, 0.8486), (0.6504, 0.5187, -1.0), (0.6454, 0.6892, -0.8486), (0.8155, 0.4759, -0.8486), (0.6504, 0.5187, 1.0), (0.8155, 0.4759, 0.8486), (0.6454, 0.6892, 0.8486), (0.8111, -0.1851, -1.0), (0.9412, -0.0749, -0.8486), (0.8805, -0.3409, -0.8486), (0.8111, -0.1851, 1.0), (0.8805, -0.3409, 0.8486), (0.9412, -0.0749, 0.8486), (0.361, -0.7495, -1.0), (0.5283, -0.7826, -0.8486), (0.2825, -0.901, -0.8486), (0.361, -0.7495, 1.0), (0.2825, -0.901, 0.8486), (0.5283, -0.7826, 0.8486), (-0.361, -0.7495, -1.0), (-0.2825, -0.901, -0.8486), (-0.5283, -0.7826, -0.8486), (-0.361, -0.7495, 1.0), (-0.5283, -0.7826, 0.8486), (-0.2825, -0.901, 0.8486), (-0.8111, -0.1851, -1.0), (-0.8805, -0.3409, -0.8486), (-0.9412, -0.0749, -0.8486), (-0.8111, -0.1851, 1.0), (-0.9412, -0.0749, 0.8486), (-0.8805, -0.3409, 0.8486), (-0.6504, 0.5187, -1.0), (-0.8155, 0.4759, -0.8486), (-0.6454, 0.6892, -0.8486), (-0.6504, 0.5187, 1.0), (-0.6454, 0.6892, 0.8486), (-0.8155, 0.4759, 0.8486)], [], [(38, 40, 5, 1), (14, 16, 23, 19), (20, 22, 29, 25), (26, 28, 35, 31), (32, 34, 41, 37), (8, 10, 17, 13), (9, 3, 39, 33, 27, 21, 15), (2, 4, 11, 7), (0, 1, 2), (3, 4, 5), (6, 7, 8), (9, 10, 11), (12, 13, 14), (15, 16, 17), (18, 19, 20), (21, 22, 23), (24, 25, 26), (27, 28, 29), (30, 31, 32), (33, 34, 35), (36, 37, 38), (39, 40, 41), (2, 7, 6, 0), (11, 4, 3, 9), (1, 5, 4, 2), (10, 8, 7, 11), (8, 13, 12, 6), (17, 10, 9, 15), (16, 14, 13, 17), (14, 19, 18, 12), (23, 16, 15, 21), (22, 20, 19, 23), (20, 25, 24, 18), (29, 22, 21, 27), (28, 26, 25, 29), (26, 31, 30, 24), (35, 28, 27, 33), (34, 32, 31, 35), (32, 37, 36, 30), (41, 34, 33, 39), (40, 38, 37, 41), (38, 1, 0, 36), (5, 40, 39, 3), (0, 6, 12, 18, 24, 30, 36)])
_uv = me_cylinder_001.uv_layers.new(name='UVMap')
_uv.uv.foreach_set('vector', [0.1179, 0.5379, 0.1179, 0.9621, 0.02493, 0.9621, 0.02493, 0.5379, 0.6894, 0.5379, 0.6894, 0.9621, 0.5964, 0.9621, 0.5964, 0.5379, 0.5465, 0.5379, 0.5465, 0.9621, 0.4535, 0.9621, 0.4535, 0.5379, 0.4036, 0.5379, 0.4036, 0.9621, 0.3106, 0.9621, 0.3106, 0.5379, 0.2608, 0.5379, 0.2608, 0.9621, 0.1678, 0.9621, 0.1678, 0.5379, 0.8322, 0.5379, 0.8322, 0.9621, 0.7392, 0.9621, 0.7392, 0.5379, 0.4061, 0.3745, 0.25, 0.4497, 0.0939, 0.3745, 0.05534, 0.2056, 0.1634, 0.07011, 0.3366, 0.07011, 0.4447, 0.2056, 0.9751, 0.5379, 0.9751, 0.9621, 0.8821, 0.9621, 0.8821, 0.5379, 0.75, 0.4497, 0.7173, 0.4742, 0.7827, 0.4742, 0.25, 0.4497, 0.2827, 0.4742, 0.2173, 0.4742, 0.9061, 0.3745, 0.9049, 0.4154, 0.9457, 0.3642, 0.4061, 0.3745, 0.4457, 0.3642, 0.4049, 0.4154, 0.9447, 0.2056, 0.9759, 0.232, 0.9613, 0.1682, 0.4447, 0.2056, 0.4613, 0.1682, 0.4759, 0.232, 0.8366, 0.07011, 0.8768, 0.06218, 0.8178, 0.03377, 0.3366, 0.07011, 0.3178, 0.03377, 0.3768, 0.06218, 0.6634, 0.07011, 0.6822, 0.03377, 0.6232, 0.06218, 0.1634, 0.07011, 0.1232, 0.06218, 0.1822, 0.03377, 0.5553, 0.2056, 0.5387, 0.1682, 0.5241, 0.232, 0.05534, 0.2056, 0.0241, 0.232, 0.03868, 0.1682, 0.5939, 0.3745, 0.5543, 0.3642, 0.5951, 0.4154, 0.0939, 0.3745, 0.0951, 0.4154, 0.05427, 0.3642, 0.7827, 0.4742, 0.9049, 0.4154, 0.9061, 0.3745, 0.75, 0.4497, 0.4049, 0.4154, 0.2827, 0.4742, 0.25, 0.4497, 0.4061, 0.3745, 0.02493, 0.5379, 0.02493, 0.9621, 2.98e-08, 0.9621, 2.98e-08, 0.5379, 0.8322, 0.9621, 0.8322, 0.5379, 0.8821, 0.5379, 0.8821, 0.9621, 0.9457, 0.3642, 0.9759, 0.232, 0.9447, 0.2056, 0.9061, 0.3745, 0.4759, 0.232, 0.4457, 0.3642, 0.4061, 0.3745, 0.4447, 0.2056, 0.6894, 0.9621, 0.6894, 0.5379, 0.7392, 0.5379, 0.7392, 0.9621, 0.9613, 0.1682, 0.8768, 0.06218, 0.8366, 0.07011, 0.9447, 0.2056, 0.3768, 0.06218, 0.4613, 0.1682, 0.4447, 0.2056, 0.3366, 0.07011, 0.5465, 0.9621, 0.5465, 0.5379, 0.5964, 0.5379, 0.5964, 0.9621, 0.8178, 0.03377, 0.6822, 0.03377, 0.6634, 0.07011, 0.8366, 0.07011, 0.1822, 0.03377, 0.3178, 0.03377, 0.3366, 0.07011, 0.1634, 0.07011, 0.4036, 0.9621, 0.4036, 0.5379, 0.4535, 0.5379, 0.4535, 0.9621, 0.6232, 0.06218, 0.5387, 0.1682, 0.5553, 0.2056, 0.6634, 0.07011, 0.03868, 0.1682, 0.1232, 0.06218, 0.1634, 0.07011, 0.05534, 0.2056, 0.2608, 0.9621, 0.2608, 0.5379, 0.3106, 0.5379, 0.3106, 0.9621, 0.5241, 0.232, 0.5543, 0.3642, 0.5939, 0.3745, 0.5553, 0.2056, 0.05427, 0.3642, 0.0241, 0.232, 0.05534, 0.2056, 0.0939, 0.3745, 0.1179, 0.9621, 0.1179, 0.5379, 0.1678, 0.5379, 0.1678, 0.9621, 0.5951, 0.4154, 0.7173, 0.4742, 0.75, 0.4497, 0.5939, 0.3745, 0.2173, 0.4742, 0.0951, 0.4154, 0.0939, 0.3745, 0.25, 0.4497, 0.75, 0.4497, 0.9061, 0.3745, 0.9447, 0.2056, 0.8366, 0.07011, 0.6634, 0.07011, 0.5553, 0.2056, 0.5939, 0.3745])
me_cylinder_001.update()
me_cylinder_002 = bpy.data.meshes.new('Cylinder.002')
me_cylinder_002.from_pydata([(-1.49e-08, 0.7543, -1.0), (-0.1994, 0.904, -0.7786), (0.1994, 0.904, -0.7786), (1.49e-08, 0.7543, 1.0), (0.1994, 0.904, 0.7786), (-0.1994, 0.904, 0.7786), (0.5897, 0.4703, -1.0), (0.5824, 0.7195, -0.7786), (0.8311, 0.4077, -0.7786), (0.5897, 0.4703, 1.0), (0.8311, 0.4077, 0.7786), (0.5824, 0.7195, 0.7786), (0.7354, -0.1679, -1.0), (0.9257, -0.006714, -0.7786), (0.8369, -0.3956, -0.7786), (0.7354, -0.1679, 1.0), (0.8369, -0.3956, 0.7786), (0.9257, -0.006714, 0.7786), (0.3273, -0.6796, -1.0), (0.5719, -0.7279, -0.7786), (0.2125, -0.901, -0.7786), (0.3273, -0.6796, 1.0), (0.2125, -0.901, 0.7786), (0.5719, -0.7279, 0.7786), (-0.3273, -0.6796, -1.0), (-0.2125, -0.901, -0.7786), (-0.5719, -0.7279, -0.7786), (-0.3273, -0.6796, 1.0), (-0.5719, -0.7279, 0.7786), (-0.2125, -0.901, 0.7786), (-0.7354, -0.1679, -1.0), (-0.8369, -0.3956, -0.7786), (-0.9257, -0.006714, -0.7786), (-0.7354, -0.1679, 1.0), (-0.9257, -0.006714, 0.7786), (-0.8369, -0.3956, 0.7786), (-0.5897, 0.4703, -1.0), (-0.8311, 0.4077, -0.7786), (-0.5824, 0.7195, -0.7786), (-0.5897, 0.4703, 1.0), (-0.5824, 0.7195, 0.7786), (-0.8311, 0.4077, 0.7786)], [], [(38, 40, 5, 1), (14, 16, 23, 19), (20, 22, 29, 25), (26, 28, 35, 31), (32, 34, 41, 37), (8, 10, 17, 13), (9, 3, 39, 33, 27, 21, 15), (2, 4, 11, 7), (0, 1, 2), (3, 4, 5), (6, 7, 8), (9, 10, 11), (12, 13, 14), (15, 16, 17), (18, 19, 20), (21, 22, 23), (24, 25, 26), (27, 28, 29), (30, 31, 32), (33, 34, 35), (36, 37, 38), (39, 40, 41), (2, 7, 6, 0), (11, 4, 3, 9), (1, 5, 4, 2), (10, 8, 7, 11), (8, 13, 12, 6), (17, 10, 9, 15), (16, 14, 13, 17), (14, 19, 18, 12), (23, 16, 15, 21), (22, 20, 19, 23), (20, 25, 24, 18), (29, 22, 21, 27), (28, 26, 25, 29), (26, 31, 30, 24), (35, 28, 27, 33), (34, 32, 31, 35), (32, 37, 36, 30), (41, 34, 33, 39), (40, 38, 37, 41), (38, 1, 0, 36), (5, 40, 39, 3), (0, 6, 12, 18, 24, 30, 36)])
_uv = me_cylinder_002.uv_layers.new(name='UVMap')
_uv.uv.foreach_set('vector', [0.1064, 0.5553, 0.1064, 0.9447, 0.03644, 0.9447, 0.03644, 0.5553, 0.6778, 0.5553, 0.6778, 0.9447, 0.6079, 0.9447, 0.6079, 0.5553, 0.535, 0.5553, 0.535, 0.9447, 0.465, 0.9447, 0.465, 0.5553, 0.3921, 0.5553, 0.3921, 0.9447, 0.3222, 0.9447, 0.3222, 0.5553, 0.2493, 0.5553, 0.2493, 0.9447, 0.1793, 0.9447, 0.1793, 0.5553, 0.8207, 0.5553, 0.8207, 0.9447, 0.7507, 0.9447, 0.7507, 0.5553, 0.3915, 0.3629, 0.25, 0.431, 0.1085, 0.3629, 0.0735, 0.2097, 0.1715, 0.08689, 0.3285, 0.08689, 0.4265, 0.2097, 0.9636, 0.5553, 0.9636, 0.9447, 0.8936, 0.9447, 0.8936, 0.5553, 0.75, 0.431, 0.7021, 0.4669, 0.7979, 0.4669, 0.25, 0.431, 0.2979, 0.4669, 0.2021, 0.4669, 0.8915, 0.3629, 0.8898, 0.4227, 0.9495, 0.3478, 0.3915, 0.3629, 0.4495, 0.3478, 0.3898, 0.4227, 0.9265, 0.2097, 0.9722, 0.2484, 0.9509, 0.1551, 0.4265, 0.2097, 0.4509, 0.1551, 0.4722, 0.2484, 0.8285, 0.08689, 0.8873, 0.0753, 0.801, 0.03377, 0.3285, 0.08689, 0.301, 0.03377, 0.3873, 0.0753, 0.6715, 0.08689, 0.699, 0.03377, 0.6127, 0.0753, 0.1715, 0.08689, 0.1127, 0.0753, 0.199, 0.03377, 0.5735, 0.2097, 0.5491, 0.1551, 0.5278, 0.2484, 0.0735, 0.2097, 0.02784, 0.2484, 0.04914, 0.1551, 0.6085, 0.3629, 0.5505, 0.3478, 0.6102, 0.4227, 0.1085, 0.3629, 0.1102, 0.4227, 0.05054, 0.3478, 0.7979, 0.4669, 0.8898, 0.4227, 0.8915, 0.3629, 0.75, 0.431, 0.3898, 0.4227, 0.2979, 0.4669, 0.25, 0.431, 0.3915, 0.3629, 0.03644, 0.5553, 0.03644, 0.9447, 2.98e-08, 0.9447, 2.98e-08, 0.5553, 0.8207, 0.9447, 0.8207, 0.5553, 0.8936, 0.5553, 0.8936, 0.9447, 0.9495, 0.3478, 0.9722, 0.2484, 0.9265, 0.2097, 0.8915, 0.3629, 0.4722, 0.2484, 0.4495, 0.3478, 0.3915, 0.3629, 0.4265, 0.2097, 0.6778, 0.9447, 0.6778, 0.5553, 0.7507, 0.5553, 0.7507, 0.9447, 0.9509, 0.1551, 0.8873, 0.0753, 0.8285, 0.08689, 0.9265, 0.2097, 0.3873, 0.0753, 0.4509, 0.1551, 0.4265, 0.2097, 0.3285, 0.08689, 0.535, 0.9447, 0.535, 0.5553, 0.6079, 0.5553, 0.6079, 0.9447, 0.801, 0.03377, 0.699, 0.03377, 0.6715, 0.08689, 0.8285, 0.08689, 0.199, 0.03377, 0.301, 0.03377, 0.3285, 0.08689, 0.1715, 0.08689, 0.3921, 0.9447, 0.3921, 0.5553, 0.465, 0.5553, 0.465, 0.9447, 0.6127, 0.0753, 0.5491, 0.1551, 0.5735, 0.2097, 0.6715, 0.08689, 0.04914, 0.1551, 0.1127, 0.0753, 0.1715, 0.08689, 0.0735, 0.2097, 0.2493, 0.9447, 0.2493, 0.5553, 0.3222, 0.5553, 0.3222, 0.9447, 0.5278, 0.2484, 0.5505, 0.3478, 0.6085, 0.3629, 0.5735, 0.2097, 0.05054, 0.3478, 0.02784, 0.2484, 0.0735, 0.2097, 0.1085, 0.3629, 0.1064, 0.9447, 0.1064, 0.5553, 0.1793, 0.5553, 0.1793, 0.9447, 0.6102, 0.4227, 0.7021, 0.4669, 0.75, 0.431, 0.6085, 0.3629, 0.2021, 0.4669, 0.1102, 0.4227, 0.1085, 0.3629, 0.25, 0.431, 0.75, 0.431, 0.8915, 0.3629, 0.9265, 0.2097, 0.8285, 0.08689, 0.6715, 0.08689, 0.5735, 0.2097, 0.6085, 0.3629])
me_cylinder_002.update()
me_cylinder_003 = bpy.data.meshes.new('Cylinder.003')
me_cylinder_003.from_pydata([(0.0, 0.7243, -1.0), (-0.2238, 0.8922, -0.7516), (0.2238, 0.8922, -0.7516), (0.0, 0.7243, 1.0), (0.2238, 0.8922, 0.7516), (-0.2238, 0.8922, 0.7516), (0.5663, 0.4516, -1.0), (0.558, 0.7313, -0.7516), (0.8371, 0.3813, -0.7516), (0.5663, 0.4516, 1.0), (0.8371, 0.3813, 0.7516), (0.558, 0.7313, 0.7516), (0.7062, -0.1612, -1.0), (0.9197, 0.01964, -0.7516), (0.8201, -0.4167, -0.7516), (0.7062, -0.1612, 1.0), (0.8201, -0.4167, 0.7516), (0.9197, 0.01964, 0.7516), (0.3143, -0.6526, -1.0), (0.5887, -0.7068, -0.7516), (0.1855, -0.901, -0.7516), (0.3143, -0.6526, 1.0), (0.1855, -0.901, 0.7516), (0.5887, -0.7068, 0.7516), (-0.3143, -0.6526, -1.0), (-0.1855, -0.901, -0.7516), (-0.5887, -0.7068, -0.7516), (-0.3143, -0.6526, 1.0), (-0.5887, -0.7068, 0.7516), (-0.1855, -0.901, 0.7516), (-0.7062, -0.1612, -1.0), (-0.8201, -0.4167, -0.7516), (-0.9197, 0.01964, -0.7516), (-0.7062, -0.1612, 1.0), (-0.9197, 0.01964, 0.7516), (-0.8201, -0.4167, 0.7516), (-0.5663, 0.4516, -1.0), (-0.8371, 0.3813, -0.7516), (-0.558, 0.7313, -0.7516), (-0.5663, 0.4516, 1.0), (-0.558, 0.7313, 0.7516), (-0.8371, 0.3813, 0.7516)], [], [(38, 40, 5, 1), (14, 16, 23, 19), (20, 22, 29, 25), (26, 28, 35, 31), (32, 34, 41, 37), (8, 10, 17, 13), (9, 3, 39, 33, 27, 21, 15), (2, 4, 11, 7), (0, 1, 2), (3, 4, 5), (6, 7, 8), (9, 10, 11), (12, 13, 14), (15, 16, 17), (18, 19, 20), (21, 22, 23), (24, 25, 26), (27, 28, 29), (30, 31, 32), (33, 34, 35), (36, 37, 38), (39, 40, 41), (2, 7, 6, 0), (11, 4, 3, 9), (1, 5, 4, 2), (10, 8, 7, 11), (8, 13, 12, 6), (17, 10, 9, 15), (16, 14, 13, 17), (14, 19, 18, 12), (23, 16, 15, 21), (22, 20, 19, 23), (20, 25, 24, 18), (29, 22, 21, 27), (28, 26, 25, 29), (26, 31, 30, 24), (35, 28, 27, 33), (34, 32, 31, 35), (32, 37, 36, 30), (41, 34, 33, 39), (40, 38, 37, 41), (38, 1, 0, 36), (5, 40, 39, 3), (0, 6, 12, 18, 24, 30, 36)])
_uv = me_cylinder_003.uv_layers.new(name='UVMap')
_uv.uv.foreach_set('vector', [0.102, 0.5621, 0.102, 0.9379, 0.04089, 0.9379, 0.04089, 0.5621, 0.6734, 0.5621, 0.6734, 0.9379, 0.6123, 0.9379, 0.6123, 0.5621, 0.5305, 0.5621, 0.5305, 0.9379, 0.4695, 0.9379, 0.4695, 0.5621, 0.3877, 0.5621, 0.3877, 0.9379, 0.3266, 0.9379, 0.3266, 0.5621, 0.2448, 0.5621, 0.2448, 0.9379, 0.1837, 0.9379, 0.1837, 0.5621, 0.8163, 0.5621, 0.8163, 0.9379, 0.7552, 0.9379, 0.7552, 0.5621, 0.3859, 0.3584, 0.25, 0.4238, 0.1141, 0.3584, 0.08052, 0.2113, 0.1746, 0.09338, 0.3254, 0.09338, 0.4195, 0.2113, 0.9591, 0.5621, 0.9591, 0.9379, 0.898, 0.9379, 0.898, 0.5621, 0.75, 0.4238, 0.6963, 0.4641, 0.8037, 0.4641, 0.25, 0.4238, 0.3037, 0.4641, 0.1963, 0.4641, 0.8859, 0.3584, 0.8839, 0.4255, 0.9509, 0.3415, 0.3859, 0.3584, 0.4509, 0.3415, 0.3839, 0.4255, 0.9195, 0.2113, 0.9707, 0.2547, 0.9468, 0.15, 0.4195, 0.2113, 0.4468, 0.15, 0.4707, 0.2547, 0.8254, 0.09338, 0.8913, 0.08037, 0.7945, 0.03377, 0.3254, 0.09338, 0.2945, 0.03377, 0.3913, 0.08037, 0.6746, 0.09338, 0.7055, 0.03377, 0.6087, 0.08037, 0.1746, 0.09338, 0.1087, 0.08037, 0.2055, 0.03377, 0.5805, 0.2113, 0.5532, 0.15, 0.5293, 0.2547, 0.08052, 0.2113, 0.02928, 0.2547, 0.05319, 0.15, 0.6141, 0.3584, 0.5491, 0.3415, 0.6161, 0.4255, 0.1141, 0.3584, 0.1161, 0.4255, 0.0491, 0.3415, 0.8037, 0.4641, 0.8839, 0.4255, 0.8859, 0.3584, 0.75, 0.4238, 0.3839, 0.4255, 0.3037, 0.4641, 0.25, 0.4238, 0.3859, 0.3584, 0.04089, 0.5621, 0.04089, 0.9379, 2.98e-08, 0.9379, 2.98e-08, 0.5621, 0.8163, 0.9379, 0.8163, 0.5621, 0.898, 0.5621, 0.898, 0.9379, 0.9509, 0.3415, 0.9707, 0.2547, 0.9195, 0.2113, 0.8859, 0.3584, 0.4707, 0.2547, 0.4509, 0.3415, 0.3859, 0.3584, 0.4195, 0.2113, 0.6734, 0.9379, 0.6734, 0.5621, 0.7552, 0.5621, 0.7552, 0.9379, 0.9468, 0.15, 0.8913, 0.08037, 0.8254, 0.09338, 0.9195, 0.2113, 0.3913, 0.08037, 0.4468, 0.15, 0.4195, 0.2113, 0.3254, 0.09338, 0.5305, 0.9379, 0.5305, 0.5621, 0.6123, 0.5621, 0.6123, 0.9379, 0.7945, 0.03377, 0.7055, 0.03377, 0.6746, 0.09338, 0.8254, 0.09338, 0.2055, 0.03377, 0.2945, 0.03377, 0.3254, 0.09338, 0.1746, 0.09338, 0.3877, 0.9379, 0.3877, 0.5621, 0.4695, 0.5621, 0.4695, 0.9379, 0.6087, 0.08037, 0.5532, 0.15, 0.5805, 0.2113, 0.6746, 0.09338, 0.05319, 0.15, 0.1087, 0.08037, 0.1746, 0.09338, 0.08052, 0.2113, 0.2448, 0.9379, 0.2448, 0.5621, 0.3266, 0.5621, 0.3266, 0.9379, 0.5293, 0.2547, 0.5491, 0.3415, 0.6141, 0.3584, 0.5805, 0.2113, 0.0491, 0.3415, 0.02928, 0.2547, 0.08052, 0.2113, 0.1141, 0.3584, 0.102, 0.9379, 0.102, 0.5621, 0.1837, 0.5621, 0.1837, 0.9379, 0.6161, 0.4255, 0.6963, 0.4641, 0.75, 0.4238, 0.6141, 0.3584, 0.1963, 0.4641, 0.1161, 0.4255, 0.1141, 0.3584, 0.25, 0.4238, 0.75, 0.4238, 0.8859, 0.3584, 0.9195, 0.2113, 0.8254, 0.09338, 0.6746, 0.09338, 0.5805, 0.2113, 0.6141, 0.3584])
me_cylinder_003.update()
me_cylinder_004 = bpy.data.meshes.new('Cylinder.004')
me_cylinder_004.from_pydata([(0.0, 0.7109, -1.0), (-0.2347, 0.887, -0.7396), (0.2347, 0.887, -0.7396), (0.0, 0.7109, 1.0), (0.2347, 0.887, 0.7396), (-0.2347, 0.887, 0.7396), (0.5558, 0.4433, -1.0), (0.5472, 0.7365, -0.7396), (0.8398, 0.3696, -0.7396), (0.5558, 0.4433, 1.0), (0.8398, 0.3696, 0.7396), (0.5472, 0.7365, 0.7396), (0.6931, -0.1582, -1.0), (0.917, 0.03139, -0.7396), (0.8125, -0.4261, -0.7396), (0.6931, -0.1582, 1.0), (0.8125, -0.4261, 0.7396), (0.917, 0.03139, 0.7396), (0.3085, -0.6405, -1.0), (0.5963, -0.6973, -0.7396), (0.1734, -0.901, -0.7396), (0.3085, -0.6405, 1.0), (0.1734, -0.901, 0.7396), (0.5963, -0.6973, 0.7396), (-0.3085, -0.6405, -1.0), (-0.1734, -0.901, -0.7396), (-0.5963, -0.6973, -0.7396), (-0.3085, -0.6405, 1.0), (-0.5963, -0.6973, 0.7396), (-0.1734, -0.901, 0.7396), (-0.6931, -0.1582, -1.0), (-0.8125, -0.4261, -0.7396), (-0.917, 0.03139, -0.7396), (-0.6931, -0.1582, 1.0), (-0.917, 0.03139, 0.7396), (-0.8125, -0.4261, 0.7396), (-0.5558, 0.4433, -1.0), (-0.8398, 0.3696, -0.7396), (-0.5472, 0.7365, -0.7396), (-0.5558, 0.4433, 1.0), (-0.5472, 0.7365, 0.7396), (-0.8398, 0.3696, 0.7396)], [], [(38, 40, 5, 1), (14, 16, 23, 19), (20, 22, 29, 25), (26, 28, 35, 31), (32, 34, 41, 37), (8, 10, 17, 13), (9, 3, 39, 33, 27, 21, 15), (2, 4, 11, 7), (0, 1, 2), (3, 4, 5), (6, 7, 8), (9, 10, 11), (12, 13, 14), (15, 16, 17), (18, 19, 20), (21, 22, 23), (24, 25, 26), (27, 28, 29), (30, 31, 32), (33, 34, 35), (36, 37, 38), (39, 40, 41), (2, 7, 6, 0), (11, 4, 3, 9), (1, 5, 4, 2), (10, 8, 7, 11), (8, 13, 12, 6), (17, 10, 9, 15), (16, 14, 13, 17), (14, 19, 18, 12), (23, 16, 15, 21), (22, 20, 19, 23), (20, 25, 24, 18), (29, 22, 21, 27), (28, 26, 25, 29), (26, 31, 30, 24), (35, 28, 27, 33), (34, 32, 31, 35), (32, 37, 36, 30), (41, 34, 33, 39), (40, 38, 37, 41), (38, 1, 0, 36), (5, 40, 39, 3), (0, 6, 12, 18, 24, 30, 36)])
_uv = me_cylinder_004.uv_layers.new(name='UVMap')
_uv.uv.foreach_set('vector', [0.09998, 0.5651, 0.09998, 0.9349, 0.04288, 0.9349, 0.04288, 0.5651, 0.6714, 0.5651, 0.6714, 0.9349, 0.6143, 0.9349, 0.6143, 0.5651, 0.5286, 0.5651, 0.5286, 0.9349, 0.4714, 0.9349, 0.4714, 0.5651, 0.3857, 0.5651, 0.3857, 0.9349, 0.3286, 0.9349, 0.3286, 0.5651, 0.2428, 0.5651, 0.2428, 0.9349, 0.1857, 0.9349, 0.1857, 0.5651, 0.8143, 0.5651, 0.8143, 0.9349, 0.7572, 0.9349, 0.7572, 0.5651, 0.3834, 0.3564, 0.25, 0.4206, 0.1166, 0.3564, 0.08366, 0.212, 0.176, 0.09627, 0.324, 0.09627, 0.4163, 0.212, 0.9571, 0.5651, 0.9571, 0.9349, 0.9, 0.9349, 0.9, 0.5651, 0.75, 0.4206, 0.6937, 0.4629, 0.8063, 0.4629, 0.25, 0.4206, 0.3063, 0.4629, 0.1937, 0.4629, 0.8834, 0.3564, 0.8813, 0.4268, 0.9515, 0.3387, 0.3834, 0.3564, 0.4515, 0.3387, 0.3813, 0.4268, 0.9163, 0.212, 0.9701, 0.2575, 0.945, 0.1477, 0.4163, 0.212, 0.445, 0.1477, 0.4701, 0.2575, 0.824, 0.09627, 0.8931, 0.08264, 0.7916, 0.03377, 0.324, 0.09627, 0.2916, 0.03377, 0.3931, 0.08264, 0.676, 0.09627, 0.7084, 0.03377, 0.6069, 0.08264, 0.176, 0.09627, 0.1069, 0.08264, 0.2084, 0.03377, 0.5837, 0.212, 0.555, 0.1477, 0.5299, 0.2575, 0.08366, 0.212, 0.02993, 0.2575, 0.05499, 0.1477, 0.6166, 0.3564, 0.5485, 0.3387, 0.6187, 0.4268, 0.1166, 0.3564, 0.1187, 0.4268, 0.04845, 0.3387, 0.8063, 0.4629, 0.8813, 0.4268, 0.8834, 0.3564, 0.75, 0.4206, 0.3813, 0.4268, 0.3063, 0.4629, 0.25, 0.4206, 0.3834, 0.3564, 0.04288, 0.5651, 0.04288, 0.9349, 2.98e-08, 0.9349, 2.98e-08, 0.5651, 0.8143, 0.9349, 0.8143, 0.5651, 0.9, 0.5651, 0.9, 0.9349, 0.9515, 0.3387, 0.9701, 0.2575, 0.9163, 0.212, 0.8834, 0.3564, 0.4701, 0.2575, 0.4515, 0.3387, 0.3834, 0.3564, 0.4163, 0.212, 0.6714, 0.9349, 0.6714, 0.5651, 0.7572, 0.5651, 0.7572, 0.9349, 0.945, 0.1477, 0.8931, 0.08264, 0.824, 0.09627, 0.9163, 0.212, 0.3931, 0.08264, 0.445, 0.1477, 0.4163, 0.212, 0.324, 0.09627, 0.5286, 0.9349, 0.5286, 0.5651, 0.6143, 0.5651, 0.6143, 0.9349, 0.7916, 0.03377, 0.7084, 0.03377, 0.676, 0.09627, 0.824, 0.09627, 0.2084, 0.03377, 0.2916, 0.03377, 0.324, 0.09627, 0.176, 0.09627, 0.3857, 0.9349, 0.3857, 0.5651, 0.4714, 0.5651, 0.4714, 0.9349, 0.6069, 0.08264, 0.555, 0.1477, 0.5837, 0.212, 0.676, 0.09627, 0.05499, 0.1477, 0.1069, 0.08264, 0.176, 0.09627, 0.08366, 0.212, 0.2428, 0.9349, 0.2428, 0.5651, 0.3286, 0.5651, 0.3286, 0.9349, 0.5299, 0.2575, 0.5485, 0.3387, 0.6166, 0.3564, 0.5837, 0.212, 0.04845, 0.3387, 0.02993, 0.2575, 0.08366, 0.212, 0.1166, 0.3564, 0.09998, 0.9349, 0.09998, 0.5651, 0.1857, 0.5651, 0.1857, 0.9349, 0.6187, 0.4268, 0.6937, 0.4629, 0.75, 0.4206, 0.6166, 0.3564, 0.1937, 0.4629, 0.1187, 0.4268, 0.1166, 0.3564, 0.25, 0.4206, 0.75, 0.4206, 0.8834, 0.3564, 0.9163, 0.212, 0.824, 0.09627, 0.676, 0.09627, 0.5837, 0.212, 0.6166, 0.3564])
me_cylinder_004.update()
me_cylinder_005 = bpy.data.meshes.new('Cylinder.005')
me_cylinder_005.from_pydata([(0.0, 0.7609, -1.0), (-0.1941, 0.9065, -0.7845), (0.1941, 0.9065, -0.7845), (0.0, 0.7609, 1.0), (0.1941, 0.9065, 0.7845), (-0.1941, 0.9065, 0.7845), (0.5949, 0.4744, -1.0), (0.5877, 0.717, -0.7845), (0.8298, 0.4134, -0.7845), (0.5949, 0.4744, 1.0), (0.8298, 0.4134, 0.7845), (0.5877, 0.717, 0.7845), (0.7418, -0.1693, -1.0), (0.927, -0.01247, -0.7845), (0.8406, -0.391, -0.7845), (0.7418, -0.1693, 1.0), (0.8406, -0.391, 0.7845), (0.927, -0.01247, 0.7845), (0.3301, -0.6855, -1.0), (0.5682, -0.7325, -0.7845), (0.2184, -0.901, -0.7845), (0.3301, -0.6855, 1.0), (0.2184, -0.901, 0.7845), (0.5682, -0.7325, 0.7845), (-0.3301, -0.6855, -1.0), (-0.2184, -0.901, -0.7845), (-0.5682, -0.7325, -0.7845), (-0.3301, -0.6855, 1.0), (-0.5682, -0.7325, 0.7845), (-0.2184, -0.901, 0.7845), (-0.7418, -0.1693, -1.0), (-0.8406, -0.391, -0.7845), (-0.927, -0.01247, -0.7845), (-0.7418, -0.1693, 1.0), (-0.927, -0.01247, 0.7845), (-0.8406, -0.391, 0.7845), (-0.5949, 0.4744, -1.0), (-0.8298, 0.4134, -0.7845), (-0.5877, 0.717, -0.7845), (-0.5949, 0.4744, 1.0), (-0.5877, 0.717, 0.7845), (-0.8298, 0.4134, 0.7845)], [], [(38, 40, 5, 1), (14, 16, 23, 19), (20, 22, 29, 25), (26, 28, 35, 31), (32, 34, 41, 37), (8, 10, 17, 13), (9, 3, 39, 33, 27, 21, 15), (2, 4, 11, 7), (0, 1, 2), (3, 4, 5), (6, 7, 8), (9, 10, 11), (12, 13, 14), (15, 16, 17), (18, 19, 20), (21, 22, 23), (24, 25, 26), (27, 28, 29), (30, 31, 32), (33, 34, 35), (36, 37, 38), (39, 40, 41), (2, 7, 6, 0), (11, 4, 3, 9), (1, 5, 4, 2), (10, 8, 7, 11), (8, 13, 12, 6), (17, 10, 9, 15), (16, 14, 13, 17), (14, 19, 18, 12), (23, 16, 15, 21), (22, 20, 19, 23), (20, 25, 24, 18), (29, 22, 21, 27), (28, 26, 25, 29), (26, 31, 30, 24), (35, 28, 27, 33), (34, 32, 31, 35), (32, 37, 36, 30), (41, 34, 33, 39), (40, 38, 37, 41), (38, 1, 0, 36), (5, 40, 39, 3), (0, 6, 12, 18, 24, 30, 36)])
_uv = me_cylinder_005.uv_layers.new(name='UVMap')
_uv.uv.foreach_set('vector', [0.1074, 0.5539, 0.1074, 0.9461, 0.03547, 0.9461, 0.03547, 0.5539, 0.6788, 0.5539, 0.6788, 0.9461, 0.6069, 0.9461, 0.6069, 0.5539, 0.536, 0.5539, 0.536, 0.9461, 0.464, 0.9461, 0.464, 0.5539, 0.3931, 0.5539, 0.3931, 0.9461, 0.3212, 0.9461, 0.3212, 0.5539, 0.2502, 0.5539, 0.2502, 0.9461, 0.1783, 0.9461, 0.1783, 0.5539, 0.8217, 0.5539, 0.8217, 0.9461, 0.7498, 0.9461, 0.7498, 0.5539, 0.3928, 0.3639, 0.25, 0.4326, 0.1072, 0.3639, 0.07197, 0.2094, 0.1708, 0.08548, 0.3292, 0.08548, 0.428, 0.2094, 0.9645, 0.5539, 0.9645, 0.9461, 0.8926, 0.9461, 0.8926, 0.5539, 0.75, 0.4326, 0.7034, 0.4676, 0.7966, 0.4676, 0.25, 0.4326, 0.2966, 0.4676, 0.2034, 0.4676, 0.8928, 0.3639, 0.8911, 0.4221, 0.9491, 0.3492, 0.3928, 0.3639, 0.4491, 0.3492, 0.3911, 0.4221, 0.928, 0.2094, 0.9725, 0.247, 0.9517, 0.1562, 0.428, 0.2094, 0.4517, 0.1562, 0.4725, 0.247, 0.8292, 0.08548, 0.8864, 0.07419, 0.8024, 0.03377, 0.3292, 0.08548, 0.3024, 0.03377, 0.3864, 0.07419, 0.6708, 0.08548, 0.6976, 0.03377, 0.6136, 0.07419, 0.1708, 0.08548, 0.1136, 0.07419, 0.1976, 0.03377, 0.572, 0.2094, 0.5483, 0.1562, 0.5275, 0.247, 0.07197, 0.2094, 0.02752, 0.247, 0.04826, 0.1562, 0.6072, 0.3639, 0.5509, 0.3492, 0.6089, 0.4221, 0.1072, 0.3639, 0.1089, 0.4221, 0.05085, 0.3492, 0.7966, 0.4676, 0.8911, 0.4221, 0.8928, 0.3639, 0.75, 0.4326, 0.3911, 0.4221, 0.2966, 0.4676, 0.25, 0.4326, 0.3928, 0.3639, 0.03547, 0.5539, 0.03547, 0.9461, 2.98e-08, 0.9461, 2.98e-08, 0.5539, 0.8217, 0.9461, 0.8217, 0.5539, 0.8926, 0.5539, 0.8926, 0.9461, 0.9491, 0.3492, 0.9725, 0.247, 0.928, 0.2094, 0.8928, 0.3639, 0.4725, 0.247, 0.4491, 0.3492, 0.3928, 0.3639, 0.428, 0.2094, 0.6788, 0.9461, 0.6788, 0.5539, 0.7498, 0.5539, 0.7498, 0.9461, 0.9517, 0.1562, 0.8864, 0.07419, 0.8292, 0.08548, 0.928, 0.2094, 0.3864, 0.07419, 0.4517, 0.1562, 0.428, 0.2094, 0.3292, 0.08548, 0.536, 0.9461, 0.536, 0.5539, 0.6069, 0.5539, 0.6069, 0.9461, 0.8024, 0.03377, 0.6976, 0.03377, 0.6708, 0.08548, 0.8292, 0.08548, 0.1976, 0.03377, 0.3024, 0.03377, 0.3292, 0.08548, 0.1708, 0.08548, 0.3931, 0.9461, 0.3931, 0.5539, 0.464, 0.5539, 0.464, 0.9461, 0.6136, 0.07419, 0.5483, 0.1562, 0.572, 0.2094, 0.6708, 0.08548, 0.04826, 0.1562, 0.1136, 0.07419, 0.1708, 0.08548, 0.07197, 0.2094, 0.2502, 0.9461, 0.2502, 0.5539, 0.3212, 0.5539, 0.3212, 0.9461, 0.5275, 0.247, 0.5509, 0.3492, 0.6072, 0.3639, 0.572, 0.2094, 0.05085, 0.3492, 0.02752, 0.247, 0.07197, 0.2094, 0.1072, 0.3639, 0.1074, 0.9461, 0.1074, 0.5539, 0.1783, 0.5539, 0.1783, 0.9461, 0.6089, 0.4221, 0.7034, 0.4676, 0.75, 0.4326, 0.6072, 0.3639, 0.2034, 0.4676, 0.1089, 0.4221, 0.1072, 0.3639, 0.25, 0.4326, 0.75, 0.4326, 0.8928, 0.3639, 0.928, 0.2094, 0.8292, 0.08548, 0.6708, 0.08548, 0.572, 0.2094, 0.6072, 0.3639])
me_cylinder_005.update()
me_cylinder_006 = bpy.data.meshes.new('Cylinder.006')
me_cylinder_006.from_pydata([(0.0, 0.7424, -1.0), (-0.2091, 0.8993, -0.7679), (0.2091, 0.8993, -0.7679), (0.0, 0.7424, 1.0), (0.2091, 0.8993, 0.7679), (-0.2091, 0.8993, 0.7679), (0.5804, 0.4629, -1.0), (0.5727, 0.7242, -0.7679), (0.8335, 0.3972, -0.7679), (0.5804, 0.4629, 1.0), (0.8335, 0.3972, 0.7679), (0.5727, 0.7242, 0.7679), (0.7238, -0.1652, -1.0), (0.9233, 0.003729, -0.7679), (0.8302, -0.404, -0.7679), (0.7238, -0.1652, 1.0), (0.8302, -0.404, 0.7679), (0.9233, 0.003729, 0.7679), (0.3221, -0.6689, -1.0), (0.5786, -0.7195, -0.7679), (0.2018, -0.901, -0.7679), (0.3221, -0.6689, 1.0), (0.2018, -0.901, 0.7679), (0.5786, -0.7195, 0.7679), (-0.3221, -0.6689, -1.0), (-0.2018, -0.901, -0.7679), (-0.5786, -0.7195, -0.7679), (-0.3221, -0.6689, 1.0), (-0.5786, -0.7195, 0.7679), (-0.2018, -0.901, 0.7679), (-0.7238, -0.1652, -1.0), (-0.8302, -0.404, -0.7679), (-0.9233, 0.003729, -0.7679), (-0.7238, -0.1652, 1.0), (-0.9233, 0.003729, 0.7679), (-0.8302, -0.404, 0.7679), (-0.5804, 0.4629, -1.0), (-0.8335, 0.3972, -0.7679), (-0.5727, 0.7242, -0.7679), (-0.5804, 0.4629, 1.0), (-0.5727, 0.7242, 0.7679), (-0.8335, 0.3972, 0.7679)], [], [(38, 40, 5, 1), (14, 16, 23, 19), (20, 22, 29, 25), (26, 28, 35, 31), (32, 34, 41, 37), (8, 10, 17, 13), (9, 3, 39, 33, 27, 21, 15), (2, 4, 11, 7), (0, 1, 2), (3, 4, 5), (6, 7, 8), (9, 10, 11), (12, 13, 14), (15, 16, 17), (18, 19, 20), (21, 22, 23), (24, 25, 26), (27, 28, 29), (30, 31, 32), (33, 34, 35), (36, 37, 38), (39, 40, 41), (2, 7, 6, 0), (11, 4, 3, 9), (1, 5, 4, 2), (10, 8, 7, 11), (8, 13, 12, 6), (17, 10, 9, 15), (16, 14, 13, 17), (14, 19, 18, 12), (23, 16, 15, 21), (22, 20, 19, 23), (20, 25, 24, 18), (29, 22, 21, 27), (28, 26, 25, 29), (26, 31, 30, 24), (35, 28, 27, 33), (34, 32, 31, 35), (32, 37, 36, 30), (41, 34, 33, 39), (40, 38, 37, 41), (38, 1, 0, 36), (5, 40, 39, 3), (0, 6, 12, 18, 24, 30, 36)])
_uv = me_cylinder_006.uv_layers.new(name='UVMap')
_uv.uv.foreach_set('vector', [0.1047, 0.558, 0.1047, 0.942, 0.0382, 0.942, 0.0382, 0.558, 0.6761, 0.558, 0.6761, 0.942, 0.6096, 0.942, 0.6096, 0.558, 0.5332, 0.558, 0.5332, 0.942, 0.4668, 0.942, 0.4668, 0.558, 0.3904, 0.558, 0.3904, 0.942, 0.3239, 0.942, 0.3239, 0.558, 0.2475, 0.558, 0.2475, 0.942, 0.1811, 0.942, 0.1811, 0.558, 0.8189, 0.558, 0.8189, 0.942, 0.7525, 0.942, 0.7525, 0.558, 0.3893, 0.3611, 0.25, 0.4282, 0.1107, 0.3611, 0.07629, 0.2104, 0.1727, 0.08946, 0.3273, 0.08946, 0.4237, 0.2104, 0.9618, 0.558, 0.9618, 0.942, 0.8953, 0.942, 0.8953, 0.558, 0.75, 0.4282, 0.6998, 0.4658, 0.8002, 0.4658, 0.25, 0.4282, 0.3002, 0.4658, 0.1998, 0.4658, 0.8893, 0.3611, 0.8875, 0.4238, 0.95, 0.3453, 0.3893, 0.3611, 0.45, 0.3453, 0.3875, 0.4238, 0.9237, 0.2104, 0.9716, 0.2509, 0.9493, 0.153, 0.4237, 0.2104, 0.4493, 0.153, 0.4716, 0.2509, 0.8273, 0.08946, 0.8889, 0.07731, 0.7984, 0.03377, 0.3273, 0.08946, 0.2984, 0.03377, 0.3889, 0.07731, 0.6727, 0.08946, 0.7016, 0.03377, 0.6111, 0.07731, 0.1727, 0.08946, 0.1111, 0.07731, 0.2016, 0.03377, 0.5763, 0.2104, 0.5507, 0.153, 0.5284, 0.2509, 0.07629, 0.2104, 0.02841, 0.2509, 0.05074, 0.153, 0.6107, 0.3611, 0.55, 0.3453, 0.6125, 0.4238, 0.1107, 0.3611, 0.1125, 0.4238, 0.04997, 0.3453, 0.8002, 0.4658, 0.8875, 0.4238, 0.8893, 0.3611, 0.75, 0.4282, 0.3875, 0.4238, 0.3002, 0.4658, 0.25, 0.4282, 0.3893, 0.3611, 0.0382, 0.558, 0.0382, 0.942, 2.98e-08, 0.942, 2.98e-08, 0.558, 0.8189, 0.942, 0.8189, 0.558, 0.8953, 0.558, 0.8953, 0.942, 0.95, 0.3453, 0.9716, 0.2509, 0.9237, 0.2104, 0.8893, 0.3611, 0.4716, 0.2509, 0.45, 0.3453, 0.3893, 0.3611, 0.4237, 0.2104, 0.6761, 0.942, 0.6761, 0.558, 0.7525, 0.558, 0.7525, 0.942, 0.9493, 0.153, 0.8889, 0.07731, 0.8273, 0.08946, 0.9237, 0.2104, 0.3889, 0.07731, 0.4493, 0.153, 0.4237, 0.2104, 0.3273, 0.08946, 0.5332, 0.942, 0.5332, 0.558, 0.6096, 0.558, 0.6096, 0.942, 0.7984, 0.03377, 0.7016, 0.03377, 0.6727, 0.08946, 0.8273, 0.08946, 0.2016, 0.03377, 0.2984, 0.03377, 0.3273, 0.08946, 0.1727, 0.08946, 0.3904, 0.942, 0.3904, 0.558, 0.4668, 0.558, 0.4668, 0.942, 0.6111, 0.07731, 0.5507, 0.153, 0.5763, 0.2104, 0.6727, 0.08946, 0.05074, 0.153, 0.1111, 0.07731, 0.1727, 0.08946, 0.07629, 0.2104, 0.2475, 0.942, 0.2475, 0.558, 0.3239, 0.558, 0.3239, 0.942, 0.5284, 0.2509, 0.55, 0.3453, 0.6107, 0.3611, 0.5763, 0.2104, 0.04997, 0.3453, 0.02841, 0.2509, 0.07629, 0.2104, 0.1107, 0.3611, 0.1047, 0.942, 0.1047, 0.558, 0.1811, 0.558, 0.1811, 0.942, 0.6125, 0.4238, 0.6998, 0.4658, 0.75, 0.4282, 0.6107, 0.3611, 0.1998, 0.4658, 0.1125, 0.4238, 0.1107, 0.3611, 0.25, 0.4282, 0.75, 0.4282, 0.8893, 0.3611, 0.9237, 0.2104, 0.8273, 0.08946, 0.6727, 0.08946, 0.5763, 0.2104, 0.6107, 0.3611])
me_cylinder_006.update()
me_cylinder_007 = bpy.data.meshes.new('Cylinder.007')
me_cylinder_007.from_pydata([(0.0, 0.7424, -1.0), (-0.2091, 0.8993, -0.7679), (0.2091, 0.8993, -0.7679), (0.0, 0.7424, 1.0), (0.2091, 0.8993, 0.7679), (-0.2091, 0.8993, 0.7679), (0.5804, 0.4629, -1.0), (0.5727, 0.7242, -0.7679), (0.8335, 0.3972, -0.7679), (0.5804, 0.4629, 1.0), (0.8335, 0.3972, 0.7679), (0.5727, 0.7242, 0.7679), (0.7238, -0.1652, -1.0), (0.9233, 0.003729, -0.7679), (0.8302, -0.404, -0.7679), (0.7238, -0.1652, 1.0), (0.8302, -0.404, 0.7679), (0.9233, 0.003729, 0.7679), (0.3221, -0.6689, -1.0), (0.5786, -0.7195, -0.7679), (0.2018, -0.901, -0.7679), (0.3221, -0.6689, 1.0), (0.2018, -0.901, 0.7679), (0.5786, -0.7195, 0.7679), (-0.3221, -0.6689, -1.0), (-0.2018, -0.901, -0.7679), (-0.5786, -0.7195, -0.7679), (-0.3221, -0.6689, 1.0), (-0.5786, -0.7195, 0.7679), (-0.2018, -0.901, 0.7679), (-0.7238, -0.1652, -1.0), (-0.8302, -0.404, -0.7679), (-0.9233, 0.003729, -0.7679), (-0.7238, -0.1652, 1.0), (-0.9233, 0.003729, 0.7679), (-0.8302, -0.404, 0.7679), (-0.5804, 0.4629, -1.0), (-0.8335, 0.3972, -0.7679), (-0.5727, 0.7242, -0.7679), (-0.5804, 0.4629, 1.0), (-0.5727, 0.7242, 0.7679), (-0.8335, 0.3972, 0.7679)], [], [(38, 40, 5, 1), (14, 16, 23, 19), (20, 22, 29, 25), (26, 28, 35, 31), (32, 34, 41, 37), (8, 10, 17, 13), (9, 3, 39, 33, 27, 21, 15), (2, 4, 11, 7), (0, 1, 2), (3, 4, 5), (6, 7, 8), (9, 10, 11), (12, 13, 14), (15, 16, 17), (18, 19, 20), (21, 22, 23), (24, 25, 26), (27, 28, 29), (30, 31, 32), (33, 34, 35), (36, 37, 38), (39, 40, 41), (2, 7, 6, 0), (11, 4, 3, 9), (1, 5, 4, 2), (10, 8, 7, 11), (8, 13, 12, 6), (17, 10, 9, 15), (16, 14, 13, 17), (14, 19, 18, 12), (23, 16, 15, 21), (22, 20, 19, 23), (20, 25, 24, 18), (29, 22, 21, 27), (28, 26, 25, 29), (26, 31, 30, 24), (35, 28, 27, 33), (34, 32, 31, 35), (32, 37, 36, 30), (41, 34, 33, 39), (40, 38, 37, 41), (38, 1, 0, 36), (5, 40, 39, 3), (0, 6, 12, 18, 24, 30, 36)])
_uv = me_cylinder_007.uv_layers.new(name='UVMap')
_uv.uv.foreach_set('vector', [0.1047, 0.558, 0.1047, 0.942, 0.0382, 0.942, 0.0382, 0.558, 0.6761, 0.558, 0.6761, 0.942, 0.6096, 0.942, 0.6096, 0.558, 0.5332, 0.558, 0.5332, 0.942, 0.4668, 0.942, 0.4668, 0.558, 0.3904, 0.558, 0.3904, 0.942, 0.3239, 0.942, 0.3239, 0.558, 0.2475, 0.558, 0.2475, 0.942, 0.1811, 0.942, 0.1811, 0.558, 0.8189, 0.558, 0.8189, 0.942, 0.7525, 0.942, 0.7525, 0.558, 0.3893, 0.3611, 0.25, 0.4282, 0.1107, 0.3611, 0.07629, 0.2104, 0.1727, 0.08946, 0.3273, 0.08946, 0.4237, 0.2104, 0.9618, 0.558, 0.9618, 0.942, 0.8953, 0.942, 0.8953, 0.558, 0.75, 0.4282, 0.6998, 0.4658, 0.8002, 0.4658, 0.25, 0.4282, 0.3002, 0.4658, 0.1998, 0.4658, 0.8893, 0.3611, 0.8875, 0.4238, 0.95, 0.3453, 0.3893, 0.3611, 0.45, 0.3453, 0.3875, 0.4238, 0.9237, 0.2104, 0.9716, 0.2509, 0.9493, 0.153, 0.4237, 0.2104, 0.4493, 0.153, 0.4716, 0.2509, 0.8273, 0.08946, 0.8889, 0.07731, 0.7984, 0.03377, 0.3273, 0.08946, 0.2984, 0.03377, 0.3889, 0.07731, 0.6727, 0.08946, 0.7016, 0.03377, 0.6111, 0.07731, 0.1727, 0.08946, 0.1111, 0.07731, 0.2016, 0.03377, 0.5763, 0.2104, 0.5507, 0.153, 0.5284, 0.2509, 0.07629, 0.2104, 0.02841, 0.2509, 0.05074, 0.153, 0.6107, 0.3611, 0.55, 0.3453, 0.6125, 0.4238, 0.1107, 0.3611, 0.1125, 0.4238, 0.04997, 0.3453, 0.8002, 0.4658, 0.8875, 0.4238, 0.8893, 0.3611, 0.75, 0.4282, 0.3875, 0.4238, 0.3002, 0.4658, 0.25, 0.4282, 0.3893, 0.3611, 0.0382, 0.558, 0.0382, 0.942, 2.98e-08, 0.942, 2.98e-08, 0.558, 0.8189, 0.942, 0.8189, 0.558, 0.8953, 0.558, 0.8953, 0.942, 0.95, 0.3453, 0.9716, 0.2509, 0.9237, 0.2104, 0.8893, 0.3611, 0.4716, 0.2509, 0.45, 0.3453, 0.3893, 0.3611, 0.4237, 0.2104, 0.6761, 0.942, 0.6761, 0.558, 0.7525, 0.558, 0.7525, 0.942, 0.9493, 0.153, 0.8889, 0.07731, 0.8273, 0.08946, 0.9237, 0.2104, 0.3889, 0.07731, 0.4493, 0.153, 0.4237, 0.2104, 0.3273, 0.08946, 0.5332, 0.942, 0.5332, 0.558, 0.6096, 0.558, 0.6096, 0.942, 0.7984, 0.03377, 0.7016, 0.03377, 0.6727, 0.08946, 0.8273, 0.08946, 0.2016, 0.03377, 0.2984, 0.03377, 0.3273, 0.08946, 0.1727, 0.08946, 0.3904, 0.942, 0.3904, 0.558, 0.4668, 0.558, 0.4668, 0.942, 0.6111, 0.07731, 0.5507, 0.153, 0.5763, 0.2104, 0.6727, 0.08946, 0.05074, 0.153, 0.1111, 0.07731, 0.1727, 0.08946, 0.07629, 0.2104, 0.2475, 0.942, 0.2475, 0.558, 0.3239, 0.558, 0.3239, 0.942, 0.5284, 0.2509, 0.55, 0.3453, 0.6107, 0.3611, 0.5763, 0.2104, 0.04997, 0.3453, 0.02841, 0.2509, 0.07629, 0.2104, 0.1107, 0.3611, 0.1047, 0.942, 0.1047, 0.558, 0.1811, 0.558, 0.1811, 0.942, 0.6125, 0.4238, 0.6998, 0.4658, 0.75, 0.4282, 0.6107, 0.3611, 0.1998, 0.4658, 0.1125, 0.4238, 0.1107, 0.3611, 0.25, 0.4282, 0.75, 0.4282, 0.8893, 0.3611, 0.9237, 0.2104, 0.8273, 0.08946, 0.6727, 0.08946, 0.5763, 0.2104, 0.6107, 0.3611])
me_cylinder_007.update()
me_cylinder_008 = bpy.data.meshes.new('Cylinder.008')
me_cylinder_008.from_pydata([(0.0, 0.7424, -1.0), (-0.2091, 0.8993, -0.7679), (0.2091, 0.8993, -0.7679), (0.0, 0.7424, 1.0), (0.2091, 0.8993, 0.7679), (-0.2091, 0.8993, 0.7679), (0.5804, 0.4629, -1.0), (0.5727, 0.7242, -0.7679), (0.8335, 0.3972, -0.7679), (0.5804, 0.4629, 1.0), (0.8335, 0.3972, 0.7679), (0.5727, 0.7242, 0.7679), (0.7238, -0.1652, -1.0), (0.9233, 0.003729, -0.7679), (0.8302, -0.404, -0.7679), (0.7238, -0.1652, 1.0), (0.8302, -0.404, 0.7679), (0.9233, 0.003729, 0.7679), (0.3221, -0.6689, -1.0), (0.5786, -0.7195, -0.7679), (0.2018, -0.901, -0.7679), (0.3221, -0.6689, 1.0), (0.2018, -0.901, 0.7679), (0.5786, -0.7195, 0.7679), (-0.3221, -0.6689, -1.0), (-0.2018, -0.901, -0.7679), (-0.5786, -0.7195, -0.7679), (-0.3221, -0.6689, 1.0), (-0.5786, -0.7195, 0.7679), (-0.2018, -0.901, 0.7679), (-0.7238, -0.1652, -1.0), (-0.8302, -0.404, -0.7679), (-0.9233, 0.003729, -0.7679), (-0.7238, -0.1652, 1.0), (-0.9233, 0.003729, 0.7679), (-0.8302, -0.404, 0.7679), (-0.5804, 0.4629, -1.0), (-0.8335, 0.3972, -0.7679), (-0.5727, 0.7242, -0.7679), (-0.5804, 0.4629, 1.0), (-0.5727, 0.7242, 0.7679), (-0.8335, 0.3972, 0.7679)], [], [(38, 40, 5, 1), (14, 16, 23, 19), (20, 22, 29, 25), (26, 28, 35, 31), (32, 34, 41, 37), (8, 10, 17, 13), (9, 3, 39, 33, 27, 21, 15), (2, 4, 11, 7), (0, 1, 2), (3, 4, 5), (6, 7, 8), (9, 10, 11), (12, 13, 14), (15, 16, 17), (18, 19, 20), (21, 22, 23), (24, 25, 26), (27, 28, 29), (30, 31, 32), (33, 34, 35), (36, 37, 38), (39, 40, 41), (2, 7, 6, 0), (11, 4, 3, 9), (1, 5, 4, 2), (10, 8, 7, 11), (8, 13, 12, 6), (17, 10, 9, 15), (16, 14, 13, 17), (14, 19, 18, 12), (23, 16, 15, 21), (22, 20, 19, 23), (20, 25, 24, 18), (29, 22, 21, 27), (28, 26, 25, 29), (26, 31, 30, 24), (35, 28, 27, 33), (34, 32, 31, 35), (32, 37, 36, 30), (41, 34, 33, 39), (40, 38, 37, 41), (38, 1, 0, 36), (5, 40, 39, 3), (0, 6, 12, 18, 24, 30, 36)])
_uv = me_cylinder_008.uv_layers.new(name='UVMap')
_uv.uv.foreach_set('vector', [0.1047, 0.558, 0.1047, 0.942, 0.0382, 0.942, 0.0382, 0.558, 0.6761, 0.558, 0.6761, 0.942, 0.6096, 0.942, 0.6096, 0.558, 0.5332, 0.558, 0.5332, 0.942, 0.4668, 0.942, 0.4668, 0.558, 0.3904, 0.558, 0.3904, 0.942, 0.3239, 0.942, 0.3239, 0.558, 0.2475, 0.558, 0.2475, 0.942, 0.1811, 0.942, 0.1811, 0.558, 0.8189, 0.558, 0.8189, 0.942, 0.7525, 0.942, 0.7525, 0.558, 0.3893, 0.3611, 0.25, 0.4282, 0.1107, 0.3611, 0.07629, 0.2104, 0.1727, 0.08946, 0.3273, 0.08946, 0.4237, 0.2104, 0.9618, 0.558, 0.9618, 0.942, 0.8953, 0.942, 0.8953, 0.558, 0.75, 0.4282, 0.6998, 0.4658, 0.8002, 0.4658, 0.25, 0.4282, 0.3002, 0.4658, 0.1998, 0.4658, 0.8893, 0.3611, 0.8875, 0.4238, 0.95, 0.3453, 0.3893, 0.3611, 0.45, 0.3453, 0.3875, 0.4238, 0.9237, 0.2104, 0.9716, 0.2509, 0.9493, 0.153, 0.4237, 0.2104, 0.4493, 0.153, 0.4716, 0.2509, 0.8273, 0.08946, 0.8889, 0.07731, 0.7984, 0.03377, 0.3273, 0.08946, 0.2984, 0.03377, 0.3889, 0.07731, 0.6727, 0.08946, 0.7016, 0.03377, 0.6111, 0.07731, 0.1727, 0.08946, 0.1111, 0.07731, 0.2016, 0.03377, 0.5763, 0.2104, 0.5507, 0.153, 0.5284, 0.2509, 0.07629, 0.2104, 0.02841, 0.2509, 0.05074, 0.153, 0.6107, 0.3611, 0.55, 0.3453, 0.6125, 0.4238, 0.1107, 0.3611, 0.1125, 0.4238, 0.04997, 0.3453, 0.8002, 0.4658, 0.8875, 0.4238, 0.8893, 0.3611, 0.75, 0.4282, 0.3875, 0.4238, 0.3002, 0.4658, 0.25, 0.4282, 0.3893, 0.3611, 0.0382, 0.558, 0.0382, 0.942, 2.98e-08, 0.942, 2.98e-08, 0.558, 0.8189, 0.942, 0.8189, 0.558, 0.8953, 0.558, 0.8953, 0.942, 0.95, 0.3453, 0.9716, 0.2509, 0.9237, 0.2104, 0.8893, 0.3611, 0.4716, 0.2509, 0.45, 0.3453, 0.3893, 0.3611, 0.4237, 0.2104, 0.6761, 0.942, 0.6761, 0.558, 0.7525, 0.558, 0.7525, 0.942, 0.9493, 0.153, 0.8889, 0.07731, 0.8273, 0.08946, 0.9237, 0.2104, 0.3889, 0.07731, 0.4493, 0.153, 0.4237, 0.2104, 0.3273, 0.08946, 0.5332, 0.942, 0.5332, 0.558, 0.6096, 0.558, 0.6096, 0.942, 0.7984, 0.03377, 0.7016, 0.03377, 0.6727, 0.08946, 0.8273, 0.08946, 0.2016, 0.03377, 0.2984, 0.03377, 0.3273, 0.08946, 0.1727, 0.08946, 0.3904, 0.942, 0.3904, 0.558, 0.4668, 0.558, 0.4668, 0.942, 0.6111, 0.07731, 0.5507, 0.153, 0.5763, 0.2104, 0.6727, 0.08946, 0.05074, 0.153, 0.1111, 0.07731, 0.1727, 0.08946, 0.07629, 0.2104, 0.2475, 0.942, 0.2475, 0.558, 0.3239, 0.558, 0.3239, 0.942, 0.5284, 0.2509, 0.55, 0.3453, 0.6107, 0.3611, 0.5763, 0.2104, 0.04997, 0.3453, 0.02841, 0.2509, 0.07629, 0.2104, 0.1107, 0.3611, 0.1047, 0.942, 0.1047, 0.558, 0.1811, 0.558, 0.1811, 0.942, 0.6125, 0.4238, 0.6998, 0.4658, 0.75, 0.4282, 0.6107, 0.3611, 0.1998, 0.4658, 0.1125, 0.4238, 0.1107, 0.3611, 0.25, 0.4282, 0.75, 0.4282, 0.8893, 0.3611, 0.9237, 0.2104, 0.8273, 0.08946, 0.6727, 0.08946, 0.5763, 0.2104, 0.6107, 0.3611])
me_cylinder_008.update()

# ---- objects
ob_plane = bpy.data.objects.new('Plane', me_plane)
ob_cylinder = bpy.data.objects.new('Cylinder', me_cylinder)
ob_light = bpy.data.objects.new('Light', light_light)
ob_camera = bpy.data.objects.new('Camera', cam_camera)
ob_cube_001 = bpy.data.objects.new('Cube.001', me_cube_001)
ob_cube_003 = bpy.data.objects.new('Cube.003', me_cube_003)
ob_cube_004 = bpy.data.objects.new('Cube.004', me_cube_004)
ob_cube_005 = bpy.data.objects.new('Cube.005', me_cube_005)
ob_cube_006 = bpy.data.objects.new('Cube.006', me_cube_006)
ob_cube_007 = bpy.data.objects.new('Cube.007', me_cube_007)
ob_cube_008 = bpy.data.objects.new('Cube.008', me_cube_008)
ob_cube_009 = bpy.data.objects.new('Cube.009', me_cube_009)
ob_cube_010 = bpy.data.objects.new('Cube.010', me_cube_010)
ob_cube_011 = bpy.data.objects.new('Cube.011', me_cube_011)
ob_cube_012 = bpy.data.objects.new('Cube.012', me_cube_012)
ob_cube_013 = bpy.data.objects.new('Cube.013', me_cube_013)
ob_cube_014 = bpy.data.objects.new('Cube.014', me_cube_014)
ob_cylinder_001 = bpy.data.objects.new('Cylinder.001', me_cylinder_001)
ob_cylinder_002 = bpy.data.objects.new('Cylinder.002', me_cylinder_002)
ob_cylinder_003 = bpy.data.objects.new('Cylinder.003', me_cylinder_003)
ob_cylinder_004 = bpy.data.objects.new('Cylinder.004', me_cylinder_004)
ob_cylinder_005 = bpy.data.objects.new('Cylinder.005', me_cylinder_005)
ob_cylinder_006 = bpy.data.objects.new('Cylinder.006', me_cylinder_006)
ob_cylinder_007 = bpy.data.objects.new('Cylinder.007', me_cylinder_007)
ob_cylinder_008 = bpy.data.objects.new('Cylinder.008', me_cylinder_008)

# ---- transforms, parenting, visibility, modifiers, constraints
ob_plane.location = (-5.229, 1.741, -0.3113)
ob_plane.scale = (4.755, 4.755, 4.755)
_m = ob_plane.modifiers.new('Subdivision', 'SUBSURF')
_m.levels = 5
_m.render_levels = 5
ob_cylinder.location = (-4.809, 1.659, 0.3549)
ob_cylinder.rotation_euler = (4.139, -0.499, -1.54)
ob_cylinder.scale = (0.4521, 0.4521, 1.639)
ob_light.location = (4.076, 1.005, 5.904)
ob_light.rotation_euler = (0.6503, 0.05522, 1.866)
ob_light.lock_rotations_4d = False
ob_light.empty_display_type = 'ARROWS'
ob_light.color = (0.0, 0.0, 0.0, 0.0)
ob_light.lineart.crease_threshold = 0.0
ob_camera.location = (7.359, -6.926, 4.958)
ob_camera.rotation_euler = (1.109, 0.0, 0.8149)
ob_camera.lock_rotations_4d = False
ob_camera.empty_display_type = 'ARROWS'
ob_camera.color = (0.0, 0.0, 0.0, 0.0)
ob_camera.display_type = 'WIRE'
ob_camera.lineart.crease_threshold = 0.0
ob_cube_001.location = (-4.76, -2.436, 0.005157)
ob_cube_001.lock_rotations_4d = False
ob_cube_001.empty_display_type = 'ARROWS'
ob_cube_001.lineart.crease_threshold = 0.0
_m = ob_cube_001.modifiers.new('Subdivision', 'SUBSURF')
_m.uv_smooth = 'PRESERVE_CORNERS_JUNCTIONS_AND_CONCAVE'
_m.levels = 4
_m.render_levels = 4
_m = ob_cube_001.modifiers.new('Displace', 'DISPLACE')
_m.strength = 0.7
_m.texture_coords = 'GLOBAL'
ob_cube_003.location = (-2.962, 4.967, 0.1726)
ob_cube_003.lock_rotations_4d = False
ob_cube_003.empty_display_type = 'ARROWS'
ob_cube_003.lineart.crease_threshold = 0.0
_m = ob_cube_003.modifiers.new('Subdivision', 'SUBSURF')
_m.uv_smooth = 'PRESERVE_CORNERS_JUNCTIONS_AND_CONCAVE'
_m.levels = 4
_m.render_levels = 4
_m = ob_cube_003.modifiers.new('Displace', 'DISPLACE')
_m.strength = 0.7
_m.texture_coords = 'GLOBAL'
ob_cube_004.location = (-5.331, 5.953, 0.2145)
ob_cube_004.lock_rotations_4d = False
ob_cube_004.empty_display_type = 'ARROWS'
ob_cube_004.lineart.crease_threshold = 0.0
_m = ob_cube_004.modifiers.new('Subdivision', 'SUBSURF')
_m.uv_smooth = 'PRESERVE_CORNERS_JUNCTIONS_AND_CONCAVE'
_m.levels = 4
_m.render_levels = 4
_m = ob_cube_004.modifiers.new('Displace', 'DISPLACE')
_m.strength = 0.7
_m.texture_coords = 'GLOBAL'
ob_cube_005.location = (-7.408, 5.597, 0.3088)
ob_cube_005.rotation_euler = (-0.1871, -0.1875, -5.329)
ob_cube_005.lock_rotations_4d = False
ob_cube_005.empty_display_type = 'ARROWS'
ob_cube_005.lineart.crease_threshold = 0.0
_m = ob_cube_005.modifiers.new('Subdivision', 'SUBSURF')
_m.uv_smooth = 'PRESERVE_CORNERS_JUNCTIONS_AND_CONCAVE'
_m.levels = 4
_m.render_levels = 4
_m = ob_cube_005.modifiers.new('Displace', 'DISPLACE')
_m.strength = 0.7
_m.texture_coords = 'GLOBAL'
ob_cube_006.location = (-9.036, 4.217, 0.2264)
ob_cube_006.rotation_euler = (0.3753, 0.4264, -1.799)
ob_cube_006.lock_rotations_4d = False
ob_cube_006.empty_display_type = 'ARROWS'
ob_cube_006.lineart.crease_threshold = 0.0
_m = ob_cube_006.modifiers.new('Subdivision', 'SUBSURF')
_m.uv_smooth = 'PRESERVE_CORNERS_JUNCTIONS_AND_CONCAVE'
_m.levels = 4
_m.render_levels = 4
_m = ob_cube_006.modifiers.new('Displace', 'DISPLACE')
_m.strength = 0.7
_m.texture_coords = 'GLOBAL'
ob_cube_007.location = (-9.524, 2.444, 0.007117)
ob_cube_007.rotation_euler = (1.737, 0.5574, 3.409)
ob_cube_007.lock_rotations_4d = False
ob_cube_007.empty_display_type = 'ARROWS'
ob_cube_007.lineart.crease_threshold = 0.0
_m = ob_cube_007.modifiers.new('Subdivision', 'SUBSURF')
_m.uv_smooth = 'PRESERVE_CORNERS_JUNCTIONS_AND_CONCAVE'
_m.levels = 4
_m.render_levels = 4
_m = ob_cube_007.modifiers.new('Displace', 'DISPLACE')
_m.strength = 0.7
_m.texture_coords = 'GLOBAL'
ob_cube_008.location = (-9.259, 0.7443, 0.1892)
ob_cube_008.rotation_euler = (-1.415, -0.0528, 0.8738)
ob_cube_008.lock_rotations_4d = False
ob_cube_008.empty_display_type = 'ARROWS'
ob_cube_008.lineart.crease_threshold = 0.0
_m = ob_cube_008.modifiers.new('Subdivision', 'SUBSURF')
_m.uv_smooth = 'PRESERVE_CORNERS_JUNCTIONS_AND_CONCAVE'
_m.levels = 4
_m.render_levels = 4
_m = ob_cube_008.modifiers.new('Displace', 'DISPLACE')
_m.strength = 0.7
_m.texture_coords = 'GLOBAL'
ob_cube_009.location = (-8.782, -1.051, 0.2265)
ob_cube_009.lock_rotations_4d = False
ob_cube_009.empty_display_type = 'ARROWS'
ob_cube_009.lineart.crease_threshold = 0.0
_m = ob_cube_009.modifiers.new('Subdivision', 'SUBSURF')
_m.uv_smooth = 'PRESERVE_CORNERS_JUNCTIONS_AND_CONCAVE'
_m.levels = 4
_m.render_levels = 4
_m = ob_cube_009.modifiers.new('Displace', 'DISPLACE')
_m.strength = 0.7
_m.texture_coords = 'GLOBAL'
ob_cube_010.location = (-2.79, -1.575, 0.1566)
ob_cube_010.rotation_euler = (-0.49, -0.1022, 2.124)
ob_cube_010.lock_rotations_4d = False
ob_cube_010.empty_display_type = 'ARROWS'
ob_cube_010.lineart.crease_threshold = 0.0
_m = ob_cube_010.modifiers.new('Subdivision', 'SUBSURF')
_m.uv_smooth = 'PRESERVE_CORNERS_JUNCTIONS_AND_CONCAVE'
_m.levels = 4
_m.render_levels = 4
_m = ob_cube_010.modifiers.new('Displace', 'DISPLACE')
_m.strength = 0.7
_m.texture_coords = 'GLOBAL'
ob_cube_011.location = (-6.871, -2.191, 0.1333)
ob_cube_011.lock_rotations_4d = False
ob_cube_011.empty_display_type = 'ARROWS'
ob_cube_011.lineart.crease_threshold = 0.0
_m = ob_cube_011.modifiers.new('Subdivision', 'SUBSURF')
_m.uv_smooth = 'PRESERVE_CORNERS_JUNCTIONS_AND_CONCAVE'
_m.levels = 4
_m.render_levels = 4
_m = ob_cube_011.modifiers.new('Displace', 'DISPLACE')
_m.strength = 0.7
_m.texture_coords = 'GLOBAL'
ob_cube_012.location = (-0.8899, 1.847, 0.3868)
ob_cube_012.lock_rotations_4d = False
ob_cube_012.empty_display_type = 'ARROWS'
ob_cube_012.lineart.crease_threshold = 0.0
_m = ob_cube_012.modifiers.new('Subdivision', 'SUBSURF')
_m.uv_smooth = 'PRESERVE_CORNERS_JUNCTIONS_AND_CONCAVE'
_m.levels = 4
_m.render_levels = 4
_m = ob_cube_012.modifiers.new('Displace', 'DISPLACE')
_m.strength = 0.7
_m.texture_coords = 'GLOBAL'
ob_cube_013.location = (-1.587, 3.532, 0.4362)
ob_cube_013.lock_rotations_4d = False
ob_cube_013.empty_display_type = 'ARROWS'
ob_cube_013.lineart.crease_threshold = 0.0
_m = ob_cube_013.modifiers.new('Subdivision', 'SUBSURF')
_m.uv_smooth = 'PRESERVE_CORNERS_JUNCTIONS_AND_CONCAVE'
_m.levels = 4
_m.render_levels = 4
_m = ob_cube_013.modifiers.new('Displace', 'DISPLACE')
_m.strength = 0.7
_m.texture_coords = 'GLOBAL'
ob_cube_014.location = (-1.708, -0.004697, 0.1949)
ob_cube_014.rotation_euler = (-0.2842, -0.2006, 1.301)
ob_cube_014.lock_rotations_4d = False
ob_cube_014.empty_display_type = 'ARROWS'
ob_cube_014.lineart.crease_threshold = 0.0
_m = ob_cube_014.modifiers.new('Subdivision', 'SUBSURF')
_m.uv_smooth = 'PRESERVE_CORNERS_JUNCTIONS_AND_CONCAVE'
_m.levels = 4
_m.render_levels = 4
_m = ob_cube_014.modifiers.new('Displace', 'DISPLACE')
_m.strength = 0.7
_m.texture_coords = 'GLOBAL'
ob_cylinder_001.location = (-5.029, 0.0389, 0.6392)
ob_cylinder_001.rotation_euler = (-0.5756, -0.7492, -0.4746)
ob_cylinder_001.scale = (0.7263, 0.7263, 1.935)
ob_cylinder_002.location = (-7.268, 2.087, 0.9288)
ob_cylinder_002.rotation_euler = (-0.58, 0.5209, -1.073)
ob_cylinder_002.scale = (0.5642, 0.5642, 1.503)
ob_cylinder_003.location = (-5.091, 3.402, 0.9803)
ob_cylinder_003.rotation_euler = (0.7722, 0.3363, -0.6243)
ob_cylinder_003.scale = (0.6635, 0.6635, 1.768)
ob_cylinder_004.location = (-6.734, 3.387, 1.191)
ob_cylinder_004.rotation_euler = (-0.1031, 0.6175, -1.135)
ob_cylinder_004.scale = (0.4493, 0.5016, 1.706)
ob_cylinder_005.location = (-6.639, 0.7437, 1.007)
ob_cylinder_005.rotation_euler = (-3.728, -5.973, -0.2581)
ob_cylinder_005.scale = (0.4493, 0.5016, 1.706)
ob_cylinder_006.location = (-3.818, 1.813, 0.9787)
ob_cylinder_006.rotation_euler = (0.02123, -0.8286, 0.217)
ob_cylinder_006.scale = (0.4831, 0.4831, 1.751)
ob_cylinder_007.location = (-6.333, 2.481, 0.009665)
ob_cylinder_007.rotation_euler = (1.613, 0.4596, -0.7856)
ob_cylinder_007.scale = (0.4521, 0.4521, 1.639)
ob_cylinder_008.location = (-5.491, 1.983, -0.01229)
ob_cylinder_008.rotation_euler = (1.845, -0.9779, -0.3379)
ob_cylinder_008.scale = (0.4521, 0.4521, 1.639)

# ---- collection membership
scene.collection.objects.link(ob_plane)
scene.collection.objects.link(ob_cylinder)
col_collection.objects.link(ob_light)
col_collection.objects.link(ob_camera)
col_rocks.objects.link(ob_cube_001)
col_rocks.objects.link(ob_cube_003)
col_rocks.objects.link(ob_cube_004)
col_rocks.objects.link(ob_cube_005)
col_rocks.objects.link(ob_cube_006)
col_rocks.objects.link(ob_cube_007)
col_rocks.objects.link(ob_cube_008)
col_rocks.objects.link(ob_cube_009)
col_rocks.objects.link(ob_cube_010)
col_rocks.objects.link(ob_cube_011)
col_rocks.objects.link(ob_cube_012)
col_rocks.objects.link(ob_cube_013)
col_rocks.objects.link(ob_cube_014)
col_rocks.objects.link(ob_cylinder_001)
col_rocks.objects.link(ob_cylinder_002)
col_rocks.objects.link(ob_cylinder_003)
col_rocks.objects.link(ob_cylinder_004)
col_rocks.objects.link(ob_cylinder_005)
col_rocks.objects.link(ob_cylinder_006)
col_rocks.objects.link(ob_cylinder_007)
col_rocks.objects.link(ob_cylinder_008)

# ---- scene / render settings (as saved in the file)
scene.camera = ob_camera
scene.frame_start = 1; scene.frame_end = 250; scene.frame_set(1)
scene.render.engine = 'BLENDER_EEVEE_NEXT'
scene.cycles.sampling_pattern = 'TABULATED_SOBOL'
scene.cycles.use_light_tree = False
scene.view_settings.view_transform = 'Filmic'
bpy.context.view_layer.update()
